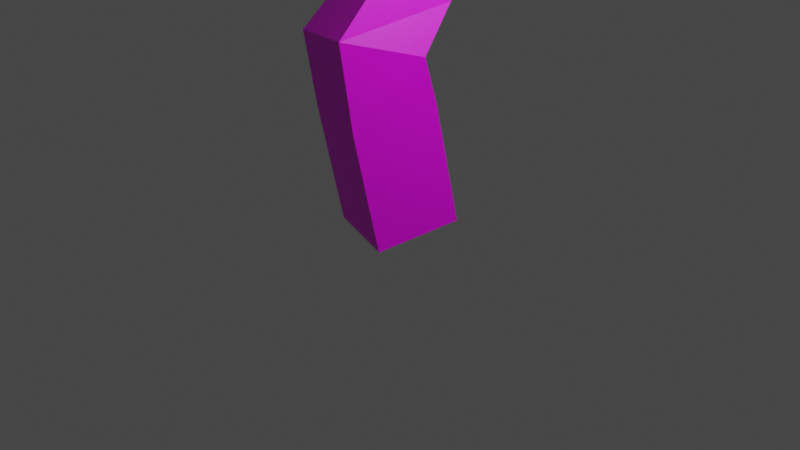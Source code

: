 # Source: Arvore3.blend  (saved by Blender 3.6.13; exported with 4.5.12 LTS)
import bpy
from mathutils import Matrix  # noqa: F401  (used for matrix-valued properties, if any)

bpy.ops.wm.read_factory_settings(use_empty=True)
scene = bpy.context.scene
scene.name = 'Scene'

# ---- collections
col_collection = bpy.data.collections.new('Collection'); scene.collection.children.link(col_collection)

# ---- images (referenced by path relative to the original .blend; pixels are not part of the script)
import os
ASSET_DIR = os.environ.get("B2B_ASSET_DIR", "")  # directory of the original .blend (textures are referenced by path, not embedded)
HERE = os.path.dirname(os.path.abspath(__file__))  # packed textures are extracted next to this script under _unpacked/

def load_image(name, relpath, width, height, colorspace="sRGB"):
    """Load a texture the original file referenced (path relative to the .blend, or extracted next to this script)."""
    p = next((c for c in (os.path.join(HERE, relpath), os.path.join(ASSET_DIR, relpath)) if relpath and os.path.exists(c)), "")
    if p:
        img = bpy.data.images.load(p, check_existing=True)
        img.name = name
    else:  # same state as the original file: an image datablock whose file is absent (Cycles renders it pink)
        img = bpy.data.images.new(name, width, height)
        img.source = "FILE"
        img.filepath = "//" + (relpath or name)
    img.colorspace_settings.name = colorspace
    return img
img_file_png = load_image('file.png', 'Texturas/file.png', 1024, 1024, 'sRGB')

# ---- materials (node trees are filled in below, after node groups)
mat_material = bpy.data.materials.new('Material')
mat_material.alpha_threshold = 0.0
mat_material.use_transparent_shadow = False
mat_material.roughness = 0.5
mat_material.line_color = (0.0, 0.0, 0.0, 1.0)
mat_material_001 = bpy.data.materials.new('Material.001')
mat_material_001.use_transparent_shadow = False

# ---- material node trees
mat_material.use_nodes = True; mat_material.node_tree.nodes.clear()
_N = mat_material.node_tree.nodes; _L = mat_material.node_tree.links
n0 = _N.new('ShaderNodeOutputMaterial'); n0.name = 'Material Output'; n0.location = (300, 300)
n1 = _N.new('ShaderNodeBsdfPrincipled'); n1.name = 'Principled BSDF'; n1.location = (10, 300)
n1.distribution = 'GGX'
n1.subsurface_method = 'RANDOM_WALK_SKIN'
n1.inputs[3].default_value = 1.45
n1.inputs[27].default_value = (0.0, 0.0, 0.0, 1.0)
n1.inputs[28].default_value = 1.0
n2 = _N.new('ShaderNodeTexImage'); n2.name = 'Image Texture'; n2.location = (-280, 280)
n2.image = img_file_png
_L.new(n1.outputs[0], n0.inputs[0])
_L.new(n2.outputs[0], n1.inputs[0])
n0.is_active_output = True
mat_material_001.use_nodes = True; mat_material_001.node_tree.nodes.clear()
_N = mat_material_001.node_tree.nodes; _L = mat_material_001.node_tree.links
n0 = _N.new('ShaderNodeBsdfPrincipled'); n0.name = 'Principled BSDF'; n0.location = (10, 300)
n0.distribution = 'GGX'
n0.subsurface_method = 'RANDOM_WALK_SKIN'
n0.inputs[3].default_value = 1.45
n0.inputs[27].default_value = (0.0, 0.0, 0.0, 1.0)
n0.inputs[28].default_value = 1.0
n1 = _N.new('ShaderNodeOutputMaterial'); n1.name = 'Material Output'; n1.location = (300, 300)
n2 = _N.new('ShaderNodeTexImage'); n2.name = 'Image Texture'; n2.location = (-280, 280)
n2.image = img_file_png
_L.new(n0.outputs[0], n1.inputs[0])
_L.new(n2.outputs[0], n0.inputs[0])
n1.is_active_output = True

# ---- world
world_world = bpy.data.worlds.new('World'); scene.world = world_world
world_world.use_nodes = True; world_world.node_tree.nodes.clear()
_N = world_world.node_tree.nodes; _L = world_world.node_tree.links
n0 = _N.new('ShaderNodeOutputWorld'); n0.name = 'World Output'; n0.location = (300, 300)
n1 = _N.new('ShaderNodeBackground'); n1.name = 'Background'; n1.location = (10, 300)
n1.inputs[0].default_value = (0.05088, 0.05088, 0.05088, 1.0)
_L.new(n1.outputs[0], n0.inputs[0])
n0.is_active_output = True
world_world.color = (0.05088, 0.05088, 0.05088)
world_world.use_sun_shadow = False
world_world.sun_shadow_jitter_overblur = 0.0

# ---- cameras
cam_camera = bpy.data.cameras.new('Camera')
cam_camera.clip_end = 100.0
cam_camera.ortho_scale = 7.314

# ---- lights
light_light = bpy.data.lights.new('Light', 'POINT')
light_light.transmission_factor = 0.0
light_light.energy = 1000.0
light_light.shadow_soft_size = 0.1
light_light.shadow_maximum_resolution = 0.006
light_light.use_absolute_resolution = True

# ---- meshes
me_cube = bpy.data.meshes.new('Cube')
me_cube.from_pydata([(0.2871, -0.5394, -0.08381), (-0.5447, -0.2769, -0.08381), (-0.2871, 0.5394, 0.08381), (0.5447, 0.2769, 0.08381), (0.1631, -0.8767, 2.072), (-0.6634, -0.6212, 1.961), (-0.3865, 0.1691, 1.717), (0.4401, -0.08643, 1.828), (0.04076, -0.399, 4.257), (-0.2622, -0.3378, 4.196), (-0.2641, -0.1204, 4.424), (0.03885, -0.1817, 4.485), (0.01173, 1.727, 4.304), (0.3077, 1.619, 4.302), (0.2291, 1.399, 4.513), (-0.06682, 1.507, 4.515), (1.069, 3.686, 5.936), (1.213, 3.587, 5.936), (1.153, 3.5, 6.075), (1.009, 3.599, 6.075), (0.8358, 1.961, 6.136), (0.6628, 1.939, 6.136), (0.648, 2.057, 6.264), (0.821, 2.079, 6.264), (-1.396, -0.8402, 6.247), (-1.237, -0.8143, 6.247), (-1.218, -0.9347, 6.351), (-1.376, -0.9606, 6.351), (-1.743, -2.812, 6.335), (-1.885, -2.738, 6.335), (-1.842, -2.655, 6.465), (-1.699, -2.73, 6.465), (-1.98, -2.145, 5.608), (-1.98, -2.145, 5.608), (-1.98, -2.145, 5.608), (-1.98, -2.145, 5.608), (-1.559, -1.839, 5.93), (-1.559, -1.839, 5.93), (-1.559, -1.839, 5.93), (-1.559, -1.839, 5.93), (0.2498, -0.6573, 0.5477), (-0.5819, -0.3948, 0.5477), (-0.3243, 0.4214, 0.7153), (0.5075, 0.1589, 0.7153), (0.2126, -0.7753, 1.179), (-0.6191, -0.5127, 1.179), (-0.3615, 0.3035, 1.347), (0.4702, 0.04099, 1.347), (0.1101, -0.134, 2.737), (-0.5663, 0.02748, 2.569), (-0.3334, 0.4967, 2.082), (0.343, 0.3351, 2.25), (0.07484, 0.3041, 3.059), (-0.494, 0.4399, 2.918), (-0.2982, 0.8345, 2.508), (0.2707, 0.6987, 2.649), (0.1134, 0.4371, 3.291), (-0.3368, 0.4371, 3.291), (-0.3368, 0.7616, 3.603), (0.1092, 0.8148, 3.62), (0.0945, 0.2103, 3.554), (-0.3178, 0.2103, 3.554), (-0.3178, 0.5075, 3.84), (0.0945, 0.5075, 3.84), (0.07734, 0.004428, 3.793), (-0.3007, 0.004428, 3.793), (-0.3007, 0.2769, 4.055), (0.07734, 0.2769, 4.055), (0.06122, -0.1888, 4.017), (-0.2846, -0.1888, 4.017), (-0.2846, 0.06041, 4.257), (0.06122, 0.06041, 4.257), (-0.1285, -0.6134, 4.441), (-0.3961, -0.493, 4.326), (-0.4037, -0.285, 4.563), (-0.136, -0.4055, 4.677), (-0.2829, -0.8029, 4.603), (-0.5505, -0.6825, 4.488), (-0.5581, -0.4745, 4.725), (-0.2904, -0.595, 4.839), (-0.4373, -0.9924, 4.764), (-0.7049, -0.872, 4.65), (-0.7124, -0.664, 4.886), (-0.4448, -0.7845, 5.001), (-0.5917, -1.182, 4.926), (-0.8593, -1.061, 4.812), (-0.8668, -0.8535, 5.048), (-0.5992, -0.974, 5.162), (-0.7461, -1.371, 5.088), (-1.014, -1.251, 4.973), (-1.021, -1.043, 5.21), (-0.7536, -1.163, 5.324), (-0.9005, -1.561, 5.249), (-1.168, -1.44, 5.135), (-1.176, -1.232, 5.371), (-0.908, -1.353, 5.486), (-0.1783, 1.382, 3.431), (0.2361, 1.234, 3.431), (-0.3095, 1.017, 3.638), (-0.1068, 1.515, 3.758), (0.2649, 1.381, 3.758), (0.1473, 1.053, 3.944), (-0.2244, 1.187, 3.944), (-0.04185, 1.635, 4.055), (0.2911, 1.515, 4.055), (0.1857, 1.221, 4.222), (-0.1472, 1.341, 4.222), (0.08682, 1.923, 4.439), (0.382, 1.813, 4.435), (0.3242, 1.648, 4.696), (0.02898, 1.758, 4.701), (0.1719, 2.145, 4.598), (0.4671, 2.036, 4.594), (0.4092, 1.87, 4.856), (0.114, 1.98, 4.86), (0.257, 2.368, 4.757), (0.5521, 2.258, 4.753), (0.4943, 2.092, 5.015), (0.1991, 2.202, 5.019), (0.342, 2.59, 4.916), (0.6372, 2.48, 4.912), (0.5794, 2.315, 5.174), (0.2842, 2.425, 5.178), (0.4271, 2.812, 5.076), (0.7223, 2.702, 5.071), (0.6644, 2.537, 5.333), (0.3692, 2.647, 5.338), (0.7025, 3.243, 5.438), (0.9286, 3.087, 5.438), (0.8343, 2.95, 5.657), (0.6082, 3.106, 5.657), (0.8075, 3.37, 5.581), (1.01, 3.23, 5.581), (0.9256, 3.108, 5.777), (0.7231, 3.247, 5.777), (0.9009, 3.482, 5.708), (1.082, 3.357, 5.708), (1.007, 3.248, 5.883), (0.8252, 3.373, 5.883), (0.9875, 3.587, 5.825), (1.149, 3.475, 5.825), (1.082, 3.377, 5.982), (0.9199, 3.489, 5.982), (0.8093, 2.599, 5.469), (0.5314, 2.564, 5.469), (0.5076, 2.754, 5.674), (0.7855, 2.788, 5.674), (0.8155, 2.448, 5.627), (0.5624, 2.416, 5.627), (0.5408, 2.589, 5.813), (0.7939, 2.621, 5.813), (0.8211, 2.314, 5.767), (0.59, 2.285, 5.767), (0.5702, 2.443, 5.937), (0.8013, 2.472, 5.937), (0.8263, 2.19, 5.897), (0.6156, 2.164, 5.897), (0.5976, 2.308, 6.052), (0.8083, 2.334, 6.052), (0.8311, 2.073, 6.019), (0.6397, 2.049, 6.019), (0.6234, 2.18, 6.16), (0.8148, 2.204, 6.16), (-1.376, -1.3, 5.63), (-1.11, -1.256, 5.63), (-1.077, -1.458, 5.805), (-1.343, -1.501, 5.805), (-1.382, -1.166, 5.809), (-1.147, -1.128, 5.809), (-1.118, -1.306, 5.963), (-1.352, -1.345, 5.963), (-1.387, -1.049, 5.966), (-1.179, -1.015, 5.966), (-1.154, -1.173, 6.103), (-1.361, -1.207, 6.103), (-1.391, -0.9415, 6.111), (-1.209, -0.9117, 6.111), (-1.187, -1.05, 6.231), (-1.369, -1.08, 6.231), (-1.244, -1.987, 5.572), (-1.492, -1.858, 5.572), (-1.417, -1.713, 5.799), (-1.169, -1.843, 5.799), (-1.347, -2.157, 5.729), (-1.573, -2.039, 5.729), (-1.504, -1.907, 5.936), (-1.278, -2.025, 5.936), (-1.437, -2.306, 5.867), (-1.644, -2.198, 5.867), (-1.581, -2.077, 6.056), (-1.374, -2.185, 6.056), (-1.52, -2.443, 5.993), (-1.709, -2.344, 5.993), (-1.651, -2.234, 6.167), (-1.462, -2.333, 6.167), (-1.597, -2.572, 6.112), (-1.77, -2.482, 6.112), (-1.718, -2.381, 6.271), (-1.545, -2.471, 6.271), (-1.671, -2.695, 6.226), (-1.829, -2.612, 6.226), (-1.781, -2.521, 6.37), (-1.624, -2.603, 6.37), (-1.769, -1.992, 5.769), (-1.769, -1.992, 5.769), (-1.769, -1.992, 5.769), (-1.769, -1.992, 5.769), (-1.769, -1.992, 5.769), (-1.769, -1.992, 5.769), (-1.769, -1.992, 5.769), (-1.769, -1.992, 5.769)], [], [(57, 53, 52), (60, 61, 57, 56), (55, 52, 48, 51), (55, 56, 52), (56, 57, 52), (54, 55, 51, 50), (53, 54, 50, 49), (52, 53, 49, 48), (51, 48, 4, 7), (50, 51, 7, 6), (96, 97, 54), (97, 55, 54), (49, 50, 6, 5), (48, 49, 5, 4), (7, 4, 44, 47), (59, 98, 58), (143, 129, 146), (6, 7, 47, 46), (179, 92, 95, 182), (123, 126, 130, 127), (5, 6, 46, 45), (4, 5, 45, 44), (47, 44, 40, 43), (46, 47, 43, 42), (45, 46, 42, 41), (44, 45, 41, 40), (43, 40, 0, 3), (42, 43, 3, 2), (41, 42, 2, 1), (40, 41, 1, 0), (210, 207, 203, 206), (209, 210, 206, 205), (179, 180, 93, 92), (180, 163, 94, 93), (208, 209, 205, 204), (207, 208, 204, 203), (39, 38, 37, 36), (35, 34, 33, 32), (31, 30, 29, 28), (125, 124, 143), (27, 26, 25, 24), (23, 22, 21, 20), (19, 18, 17, 16), (97, 59, 56, 55), (96, 54, 53, 98), (0, 1, 2, 3), (124, 123, 127, 128), (58, 98, 53, 57), (124, 128, 129, 143), (180, 181, 166, 163), (181, 182, 165, 166), (130, 145, 146, 129), (182, 95, 164, 165), (126, 144, 145, 130), (94, 163, 164, 95), (125, 143, 144, 126), (61, 62, 58, 57), (62, 63, 59, 58), (63, 60, 56, 59), (64, 65, 61, 60), (65, 66, 62, 61), (66, 67, 63, 62), (67, 64, 60, 63), (68, 69, 65, 64), (69, 70, 66, 65), (70, 71, 67, 66), (71, 68, 64, 67), (8, 9, 69, 68), (9, 10, 70, 69), (10, 11, 71, 70), (11, 8, 68, 71), (72, 73, 9, 8), (73, 74, 10, 9), (74, 75, 11, 10), (75, 72, 8, 11), (76, 77, 73, 72), (77, 78, 74, 73), (78, 79, 75, 74), (79, 76, 72, 75), (80, 81, 77, 76), (81, 82, 78, 77), (82, 83, 79, 78), (83, 80, 76, 79), (84, 85, 81, 80), (85, 86, 82, 81), (86, 87, 83, 82), (87, 84, 80, 83), (88, 89, 85, 84), (89, 90, 86, 85), (90, 91, 87, 86), (91, 88, 84, 87), (92, 93, 89, 88), (93, 94, 90, 89), (94, 95, 91, 90), (95, 92, 88, 91), (99, 100, 97, 96), (100, 101, 59, 97), (101, 102, 98, 59), (102, 99, 96, 98), (103, 104, 100, 99), (104, 105, 101, 100), (105, 106, 102, 101), (106, 103, 99, 102), (12, 13, 104, 103), (13, 14, 105, 104), (14, 15, 106, 105), (15, 12, 103, 106), (107, 108, 13, 12), (108, 109, 14, 13), (109, 110, 15, 14), (110, 107, 12, 15), (111, 112, 108, 107), (112, 113, 109, 108), (113, 114, 110, 109), (114, 111, 107, 110), (115, 116, 112, 111), (116, 117, 113, 112), (117, 118, 114, 113), (118, 115, 111, 114), (119, 120, 116, 115), (120, 121, 117, 116), (121, 122, 118, 117), (122, 119, 115, 118), (123, 124, 120, 119), (124, 125, 121, 120), (125, 126, 122, 121), (126, 123, 119, 122), (131, 132, 128, 127), (132, 133, 129, 128), (133, 134, 130, 129), (134, 131, 127, 130), (135, 136, 132, 131), (136, 137, 133, 132), (137, 138, 134, 133), (138, 135, 131, 134), (139, 140, 136, 135), (140, 141, 137, 136), (141, 142, 138, 137), (142, 139, 135, 138), (16, 17, 140, 139), (17, 18, 141, 140), (18, 19, 142, 141), (19, 16, 139, 142), (147, 148, 144, 143), (148, 149, 145, 144), (149, 150, 146, 145), (150, 147, 143, 146), (151, 152, 148, 147), (152, 153, 149, 148), (153, 154, 150, 149), (154, 151, 147, 150), (155, 156, 152, 151), (156, 157, 153, 152), (157, 158, 154, 153), (158, 155, 151, 154), (159, 160, 156, 155), (160, 161, 157, 156), (161, 162, 158, 157), (162, 159, 155, 158), (20, 21, 160, 159), (21, 22, 161, 160), (22, 23, 162, 161), (23, 20, 159, 162), (167, 168, 164, 163), (168, 169, 165, 164), (169, 170, 166, 165), (170, 167, 163, 166), (171, 172, 168, 167), (172, 173, 169, 168), (173, 174, 170, 169), (174, 171, 167, 170), (175, 176, 172, 171), (176, 177, 173, 172), (177, 178, 174, 173), (178, 175, 171, 174), (24, 25, 176, 175), (25, 26, 177, 176), (26, 27, 178, 177), (27, 24, 175, 178), (183, 184, 180, 179), (184, 185, 181, 180), (185, 186, 182, 181), (186, 183, 179, 182), (187, 188, 184, 183), (188, 189, 185, 184), (189, 190, 186, 185), (190, 187, 183, 186), (191, 192, 188, 187), (192, 193, 189, 188), (193, 194, 190, 189), (194, 191, 187, 190), (195, 196, 192, 191), (196, 197, 193, 192), (197, 198, 194, 193), (198, 195, 191, 194), (199, 200, 196, 195), (200, 201, 197, 196), (201, 202, 198, 197), (202, 199, 195, 198), (28, 29, 200, 199), (29, 30, 201, 200), (30, 31, 202, 201), (31, 28, 199, 202), (203, 204, 37, 36), (204, 205, 38, 37), (205, 206, 39, 38), (206, 203, 36, 39), (32, 33, 208, 207), (33, 34, 209, 208), (34, 35, 210, 209), (35, 32, 207, 210)])
_uv = me_cube.uv_layers.new(name='UVMap')
_uv.uv.foreach_set('vector', [0.941, 0.4409, 0.9412, 0.4378, 0.9393, 0.438, 0.9384, 0.4426, 0.9388, 0.4434, 0.941, 0.4409, 0.9405, 0.4401, 0.9429, 0.4337, 0.9393, 0.438, 0.9352, 0.435, 0.9394, 0.4299, 0.9429, 0.4337, 0.9405, 0.4401, 0.9393, 0.438, 0.9405, 0.4401, 0.941, 0.4409, 0.9393, 0.438, 0.9447, 0.4336, 0.9429, 0.4337, 0.9394, 0.4299, 0.9416, 0.4299, 0.9412, 0.4378, 0.9447, 0.4336, 0.9416, 0.4299, 0.9375, 0.4348, 0.9393, 0.438, 0.9412, 0.4378, 0.9375, 0.4348, 0.9352, 0.435, 0.9394, 0.4299, 0.9352, 0.435, 0.9283, 0.4288, 0.9354, 0.4258, 0.9416, 0.4299, 0.9394, 0.4299, 0.9354, 0.4258, 0.9387, 0.4268, 0.9498, 0.4419, 0.9481, 0.4411, 0.9447, 0.4336, 0.9481, 0.4411, 0.9429, 0.4337, 0.9447, 0.4336, 0.9375, 0.4348, 0.9416, 0.4299, 0.9387, 0.4268, 0.9318, 0.4297, 0.9352, 0.435, 0.9375, 0.4348, 0.9318, 0.4297, 0.9283, 0.4288, 0.9354, 0.4258, 0.9283, 0.4288, 0.9294, 0.4206, 0.9366, 0.4213, 0.9441, 0.4432, 0.9464, 0.4441, 0.944, 0.4438, 0.9616, 0.4604, 0.9653, 0.4623, 0.9636, 0.4625, 0.9387, 0.4268, 0.9354, 0.4258, 0.9366, 0.4213, 0.9399, 0.4234, 0.9193, 0.4637, 0.9227, 0.4603, 0.9246, 0.4626, 0.9204, 0.4658, 0.9638, 0.4568, 0.9622, 0.4596, 0.9669, 0.4625, 0.9682, 0.4602, 0.9318, 0.4297, 0.9387, 0.4268, 0.9399, 0.4234, 0.9328, 0.4227, 0.9283, 0.4288, 0.9318, 0.4297, 0.9328, 0.4227, 0.9294, 0.4206, 0.9366, 0.4213, 0.9294, 0.4206, 0.9306, 0.4149, 0.9378, 0.4155, 0.9399, 0.4234, 0.9366, 0.4213, 0.9378, 0.4155, 0.941, 0.4177, 0.9328, 0.4227, 0.9399, 0.4234, 0.941, 0.4177, 0.934, 0.4171, 0.9294, 0.4206, 0.9328, 0.4227, 0.934, 0.4171, 0.9306, 0.4149, 0.9378, 0.4155, 0.9306, 0.4149, 0.9317, 0.4093, 0.9389, 0.4098, 0.941, 0.4177, 0.9378, 0.4155, 0.9389, 0.4098, 0.9421, 0.4122, 0.934, 0.4171, 0.941, 0.4177, 0.9421, 0.4122, 0.9351, 0.4116, 0.9306, 0.4149, 0.934, 0.4171, 0.9351, 0.4116, 0.9317, 0.4093, 0.9201, 0.4661, 0.9201, 0.4661, 0.9201, 0.4661, 0.9201, 0.4661, 0.9201, 0.4661, 0.9201, 0.4661, 0.9201, 0.4661, 0.9201, 0.4661, 0.9193, 0.4637, 0.9209, 0.464, 0.9243, 0.4595, 0.9227, 0.4603, 0.9209, 0.464, 0.9258, 0.4644, 0.9261, 0.4618, 0.9243, 0.4595, 0.9201, 0.4661, 0.9201, 0.4661, 0.9201, 0.4661, 0.9201, 0.4661, 0.9201, 0.4661, 0.9201, 0.4661, 0.9201, 0.4661, 0.9201, 0.4661, 0.921, 0.4674, 0.921, 0.4674, 0.921, 0.4674, 0.921, 0.4674, 0.9191, 0.4648, 0.9191, 0.4648, 0.9191, 0.4648, 0.9191, 0.4648, 0.913, 0.4726, 0.914, 0.4727, 0.9134, 0.4715, 0.9124, 0.4714, 0.961, 0.4591, 0.9626, 0.4564, 0.9616, 0.4604, 0.9287, 0.4713, 0.9287, 0.4712, 0.9299, 0.4702, 0.9299, 0.4703, 0.9564, 0.4687, 0.9562, 0.4688, 0.955, 0.4675, 0.9551, 0.4673, 0.9722, 0.4665, 0.9712, 0.4663, 0.9721, 0.4648, 0.9731, 0.465, 0.9481, 0.4411, 0.9441, 0.4432, 0.9405, 0.4401, 0.9429, 0.4337, 0.9498, 0.4419, 0.9447, 0.4336, 0.9412, 0.4378, 0.9464, 0.4441, 0.9317, 0.4093, 0.9351, 0.4116, 0.9421, 0.4122, 0.9389, 0.4098, 0.9626, 0.4564, 0.9638, 0.4568, 0.9682, 0.4602, 0.9666, 0.4599, 0.944, 0.4438, 0.9464, 0.4441, 0.9412, 0.4378, 0.941, 0.4409, 0.9626, 0.4564, 0.9666, 0.4599, 0.9653, 0.4623, 0.9616, 0.4604, 0.9209, 0.464, 0.922, 0.4661, 0.9238, 0.4661, 0.9258, 0.4644, 0.922, 0.4661, 0.9204, 0.4658, 0.9238, 0.4658, 0.9238, 0.4661, 0.9669, 0.4625, 0.9633, 0.4628, 0.9636, 0.4625, 0.9653, 0.4623, 0.9204, 0.4658, 0.9246, 0.4626, 0.9258, 0.4642, 0.9238, 0.4658, 0.9622, 0.4596, 0.9613, 0.4607, 0.9633, 0.4628, 0.9669, 0.4625, 0.9261, 0.4618, 0.9258, 0.4644, 0.9258, 0.4642, 0.9246, 0.4626, 0.961, 0.4591, 0.9616, 0.4604, 0.9613, 0.4607, 0.9622, 0.4596, 0.9388, 0.4434, 0.9416, 0.446, 0.944, 0.4438, 0.941, 0.4409, 0.9416, 0.446, 0.9412, 0.4453, 0.9441, 0.4432, 0.944, 0.4438, 0.9412, 0.4453, 0.9384, 0.4426, 0.9405, 0.4401, 0.9441, 0.4432, 0.9364, 0.4449, 0.9368, 0.4456, 0.9388, 0.4434, 0.9384, 0.4426, 0.9368, 0.4456, 0.9394, 0.4481, 0.9416, 0.446, 0.9388, 0.4434, 0.9394, 0.4481, 0.939, 0.4474, 0.9412, 0.4453, 0.9416, 0.446, 0.939, 0.4474, 0.9364, 0.4449, 0.9384, 0.4426, 0.9412, 0.4453, 0.9345, 0.4471, 0.9349, 0.4477, 0.9368, 0.4456, 0.9364, 0.4449, 0.9349, 0.4477, 0.9373, 0.45, 0.9394, 0.4481, 0.9368, 0.4456, 0.9373, 0.45, 0.9369, 0.4494, 0.939, 0.4474, 0.9394, 0.4481, 0.9369, 0.4494, 0.9345, 0.4471, 0.9364, 0.4449, 0.939, 0.4474, 0.9325, 0.4495, 0.9335, 0.4494, 0.9349, 0.4477, 0.9345, 0.4471, 0.9335, 0.4494, 0.9355, 0.4515, 0.9373, 0.45, 0.9349, 0.4477, 0.9355, 0.4515, 0.9346, 0.4517, 0.9369, 0.4494, 0.9373, 0.45, 0.9346, 0.4517, 0.9325, 0.4495, 0.9345, 0.4471, 0.9369, 0.4494, 0.9307, 0.4515, 0.9322, 0.4508, 0.9335, 0.4494, 0.9325, 0.4495, 0.9322, 0.4508, 0.9341, 0.4531, 0.9355, 0.4515, 0.9335, 0.4494, 0.9341, 0.4531, 0.9326, 0.4538, 0.9346, 0.4517, 0.9355, 0.4515, 0.9326, 0.4538, 0.9307, 0.4515, 0.9325, 0.4495, 0.9346, 0.4517, 0.929, 0.4533, 0.9306, 0.4526, 0.9322, 0.4508, 0.9307, 0.4515, 0.9306, 0.4526, 0.9325, 0.4549, 0.9341, 0.4531, 0.9322, 0.4508, 0.9325, 0.4549, 0.931, 0.4556, 0.9326, 0.4538, 0.9341, 0.4531, 0.931, 0.4556, 0.929, 0.4533, 0.9307, 0.4515, 0.9326, 0.4538, 0.9274, 0.4551, 0.929, 0.4544, 0.9306, 0.4526, 0.929, 0.4533, 0.929, 0.4544, 0.9309, 0.4566, 0.9325, 0.4549, 0.9306, 0.4526, 0.9309, 0.4566, 0.9293, 0.4574, 0.931, 0.4556, 0.9325, 0.4549, 0.9293, 0.4574, 0.9274, 0.4551, 0.929, 0.4533, 0.931, 0.4556, 0.9259, 0.4568, 0.9274, 0.4561, 0.929, 0.4544, 0.9274, 0.4551, 0.9274, 0.4561, 0.9293, 0.4583, 0.9309, 0.4566, 0.929, 0.4544, 0.9293, 0.4583, 0.9277, 0.4591, 0.9293, 0.4574, 0.9309, 0.4566, 0.9277, 0.4591, 0.9259, 0.4568, 0.9274, 0.4551, 0.9293, 0.4574, 0.9243, 0.4586, 0.9258, 0.4578, 0.9274, 0.4561, 0.9259, 0.4568, 0.9258, 0.4578, 0.9277, 0.4601, 0.9293, 0.4583, 0.9274, 0.4561, 0.9277, 0.4601, 0.9262, 0.4608, 0.9277, 0.4591, 0.9293, 0.4583, 0.9262, 0.4608, 0.9243, 0.4586, 0.9259, 0.4568, 0.9277, 0.4591, 0.9227, 0.4603, 0.9243, 0.4595, 0.9258, 0.4578, 0.9243, 0.4586, 0.9243, 0.4595, 0.9261, 0.4618, 0.9277, 0.4601, 0.9258, 0.4578, 0.9261, 0.4618, 0.9246, 0.4626, 0.9262, 0.4608, 0.9277, 0.4601, 0.9246, 0.4626, 0.9227, 0.4603, 0.9243, 0.4586, 0.9262, 0.4608, 0.951, 0.4448, 0.9495, 0.4442, 0.9481, 0.4411, 0.9498, 0.4419, 0.9495, 0.4442, 0.9464, 0.4462, 0.9441, 0.4432, 0.9481, 0.4411, 0.9464, 0.4462, 0.9479, 0.4468, 0.9464, 0.4441, 0.9441, 0.4432, 0.9479, 0.4468, 0.951, 0.4448, 0.9498, 0.4419, 0.9464, 0.4441, 0.9521, 0.4475, 0.9508, 0.447, 0.9495, 0.4442, 0.951, 0.4448, 0.9508, 0.447, 0.948, 0.4488, 0.9464, 0.4462, 0.9495, 0.4442, 0.948, 0.4488, 0.9494, 0.4493, 0.9479, 0.4468, 0.9464, 0.4462, 0.9494, 0.4493, 0.9521, 0.4475, 0.951, 0.4448, 0.9479, 0.4468, 0.953, 0.4498, 0.9518, 0.4493, 0.9508, 0.447, 0.9521, 0.4475, 0.9518, 0.4493, 0.9497, 0.4516, 0.948, 0.4488, 0.9508, 0.447, 0.9497, 0.4516, 0.9509, 0.452, 0.9494, 0.4493, 0.948, 0.4488, 0.9509, 0.452, 0.953, 0.4498, 0.9521, 0.4475, 0.9494, 0.4493, 0.9549, 0.451, 0.9537, 0.4505, 0.9518, 0.4493, 0.953, 0.4498, 0.9537, 0.4505, 0.9521, 0.4532, 0.9497, 0.4516, 0.9518, 0.4493, 0.9521, 0.4532, 0.9533, 0.4537, 0.9509, 0.452, 0.9497, 0.4516, 0.9533, 0.4537, 0.9549, 0.451, 0.953, 0.4498, 0.9509, 0.452, 0.9571, 0.4525, 0.9559, 0.452, 0.9537, 0.4505, 0.9549, 0.451, 0.9559, 0.452, 0.9543, 0.4547, 0.9521, 0.4532, 0.9537, 0.4505, 0.9543, 0.4547, 0.9555, 0.4551, 0.9533, 0.4537, 0.9521, 0.4532, 0.9555, 0.4551, 0.9571, 0.4525, 0.9549, 0.451, 0.9533, 0.4537, 0.9593, 0.4539, 0.9581, 0.4534, 0.9559, 0.452, 0.9571, 0.4525, 0.9581, 0.4534, 0.9565, 0.4561, 0.9543, 0.4547, 0.9559, 0.452, 0.9565, 0.4561, 0.9577, 0.4566, 0.9555, 0.4551, 0.9543, 0.4547, 0.9577, 0.4566, 0.9593, 0.4539, 0.9571, 0.4525, 0.9555, 0.4551, 0.9615, 0.4554, 0.9603, 0.4549, 0.9581, 0.4534, 0.9593, 0.4539, 0.9603, 0.4549, 0.9587, 0.4576, 0.9565, 0.4561, 0.9581, 0.4534, 0.9587, 0.4576, 0.9599, 0.4581, 0.9577, 0.4566, 0.9565, 0.4561, 0.9599, 0.4581, 0.9615, 0.4554, 0.9593, 0.4539, 0.9577, 0.4566, 0.9638, 0.4568, 0.9626, 0.4564, 0.9603, 0.4549, 0.9615, 0.4554, 0.9626, 0.4564, 0.961, 0.4591, 0.9587, 0.4576, 0.9603, 0.4549, 0.961, 0.4591, 0.9622, 0.4596, 0.9599, 0.4581, 0.9587, 0.4576, 0.9622, 0.4596, 0.9638, 0.4568, 0.9615, 0.4554, 0.9599, 0.4581, 0.9696, 0.4615, 0.9682, 0.4613, 0.9666, 0.4599, 0.9682, 0.4602, 0.9682, 0.4613, 0.9669, 0.4634, 0.9653, 0.4623, 0.9666, 0.4599, 0.9669, 0.4634, 0.9684, 0.4637, 0.9669, 0.4625, 0.9653, 0.4623, 0.9684, 0.4637, 0.9696, 0.4615, 0.9682, 0.4602, 0.9669, 0.4625, 0.9708, 0.4627, 0.9696, 0.4625, 0.9682, 0.4613, 0.9696, 0.4615, 0.9696, 0.4625, 0.9684, 0.4645, 0.9669, 0.4634, 0.9682, 0.4613, 0.9684, 0.4645, 0.9697, 0.4647, 0.9684, 0.4637, 0.9669, 0.4634, 0.9697, 0.4647, 0.9708, 0.4627, 0.9696, 0.4615, 0.9684, 0.4637, 0.972, 0.4639, 0.9708, 0.4637, 0.9696, 0.4625, 0.9708, 0.4627, 0.9708, 0.4637, 0.9699, 0.4654, 0.9684, 0.4645, 0.9696, 0.4625, 0.9699, 0.4654, 0.971, 0.4656, 0.9697, 0.4647, 0.9684, 0.4645, 0.971, 0.4656, 0.972, 0.4639, 0.9708, 0.4627, 0.9697, 0.4647, 0.9731, 0.465, 0.9721, 0.4648, 0.9708, 0.4637, 0.972, 0.4639, 0.9721, 0.4648, 0.9712, 0.4663, 0.9699, 0.4654, 0.9708, 0.4637, 0.9712, 0.4663, 0.9722, 0.4665, 0.971, 0.4656, 0.9699, 0.4654, 0.9722, 0.4665, 0.9731, 0.465, 0.972, 0.4639, 0.971, 0.4656, 0.9601, 0.462, 0.9598, 0.4623, 0.9613, 0.4607, 0.9616, 0.4604, 0.9598, 0.4623, 0.9616, 0.4642, 0.9633, 0.4628, 0.9613, 0.4607, 0.9616, 0.4642, 0.9619, 0.464, 0.9636, 0.4625, 0.9633, 0.4628, 0.9619, 0.464, 0.9601, 0.462, 0.9616, 0.4604, 0.9636, 0.4625, 0.9587, 0.4634, 0.9585, 0.4637, 0.9598, 0.4623, 0.9601, 0.462, 0.9585, 0.4637, 0.9602, 0.4655, 0.9616, 0.4642, 0.9598, 0.4623, 0.9602, 0.4655, 0.9604, 0.4652, 0.9619, 0.464, 0.9616, 0.4642, 0.9604, 0.4652, 0.9587, 0.4634, 0.9601, 0.462, 0.9619, 0.464, 0.9575, 0.4648, 0.9573, 0.465, 0.9585, 0.4637, 0.9587, 0.4634, 0.9573, 0.465, 0.9588, 0.4667, 0.9602, 0.4655, 0.9585, 0.4637, 0.9588, 0.4667, 0.959, 0.4664, 0.9604, 0.4652, 0.9602, 0.4655, 0.959, 0.4664, 0.9575, 0.4648, 0.9587, 0.4634, 0.9604, 0.4652, 0.9563, 0.4661, 0.9561, 0.4663, 0.9573, 0.465, 0.9575, 0.4648, 0.9561, 0.4663, 0.9575, 0.4678, 0.9588, 0.4667, 0.9573, 0.465, 0.9575, 0.4678, 0.9577, 0.4676, 0.959, 0.4664, 0.9588, 0.4667, 0.9577, 0.4676, 0.9563, 0.4661, 0.9575, 0.4648, 0.959, 0.4664, 0.9551, 0.4673, 0.955, 0.4675, 0.9561, 0.4663, 0.9563, 0.4661, 0.955, 0.4675, 0.9562, 0.4688, 0.9575, 0.4678, 0.9561, 0.4663, 0.9562, 0.4688, 0.9564, 0.4687, 0.9577, 0.4676, 0.9575, 0.4678, 0.9564, 0.4687, 0.9551, 0.4673, 0.9563, 0.4661, 0.9577, 0.4676, 0.9269, 0.4661, 0.9269, 0.4659, 0.9258, 0.4642, 0.9258, 0.4644, 0.9269, 0.4659, 0.9252, 0.4674, 0.9238, 0.4658, 0.9258, 0.4642, 0.9252, 0.4674, 0.9252, 0.4676, 0.9238, 0.4661, 0.9238, 0.4658, 0.9252, 0.4676, 0.9269, 0.4661, 0.9258, 0.4644, 0.9238, 0.4661, 0.928, 0.4676, 0.928, 0.4674, 0.9269, 0.4659, 0.9269, 0.4661, 0.928, 0.4674, 0.9265, 0.4687, 0.9252, 0.4674, 0.9269, 0.4659, 0.9265, 0.4687, 0.9265, 0.4689, 0.9252, 0.4676, 0.9252, 0.4674, 0.9265, 0.4689, 0.928, 0.4676, 0.9269, 0.4661, 0.9252, 0.4676, 0.9289, 0.469, 0.929, 0.4689, 0.928, 0.4674, 0.928, 0.4676, 0.929, 0.4689, 0.9276, 0.47, 0.9265, 0.4687, 0.928, 0.4674, 0.9276, 0.47, 0.9276, 0.4701, 0.9265, 0.4689, 0.9265, 0.4687, 0.9276, 0.4701, 0.9289, 0.469, 0.928, 0.4676, 0.9265, 0.4689, 0.9299, 0.4703, 0.9299, 0.4702, 0.929, 0.4689, 0.9289, 0.469, 0.9299, 0.4702, 0.9287, 0.4712, 0.9276, 0.47, 0.929, 0.4689, 0.9287, 0.4712, 0.9287, 0.4713, 0.9276, 0.4701, 0.9276, 0.47, 0.9287, 0.4713, 0.9299, 0.4703, 0.9289, 0.469, 0.9276, 0.4701, 0.9179, 0.4653, 0.9193, 0.4655, 0.9209, 0.464, 0.9193, 0.4637, 0.9193, 0.4655, 0.9203, 0.4674, 0.922, 0.4661, 0.9209, 0.464, 0.9203, 0.4674, 0.9189, 0.4672, 0.9204, 0.4658, 0.922, 0.4661, 0.9189, 0.4672, 0.9179, 0.4653, 0.9193, 0.4637, 0.9204, 0.4658, 0.9166, 0.4667, 0.918, 0.4669, 0.9193, 0.4655, 0.9179, 0.4653, 0.918, 0.4669, 0.9189, 0.4686, 0.9203, 0.4674, 0.9193, 0.4655, 0.9189, 0.4686, 0.9175, 0.4684, 0.9189, 0.4672, 0.9203, 0.4674, 0.9175, 0.4684, 0.9166, 0.4667, 0.9179, 0.4653, 0.9189, 0.4672, 0.9155, 0.468, 0.9167, 0.4681, 0.918, 0.4669, 0.9166, 0.4667, 0.9167, 0.4681, 0.9175, 0.4697, 0.9189, 0.4686, 0.918, 0.4669, 0.9175, 0.4697, 0.9163, 0.4696, 0.9175, 0.4684, 0.9189, 0.4686, 0.9163, 0.4696, 0.9155, 0.468, 0.9166, 0.4667, 0.9175, 0.4684, 0.9144, 0.4692, 0.9155, 0.4693, 0.9167, 0.4681, 0.9155, 0.468, 0.9155, 0.4693, 0.9163, 0.4708, 0.9175, 0.4697, 0.9167, 0.4681, 0.9163, 0.4708, 0.9152, 0.4706, 0.9163, 0.4696, 0.9175, 0.4697, 0.9152, 0.4706, 0.9144, 0.4692, 0.9155, 0.468, 0.9163, 0.4696, 0.9134, 0.4703, 0.9144, 0.4704, 0.9155, 0.4693, 0.9144, 0.4692, 0.9144, 0.4704, 0.9151, 0.4717, 0.9163, 0.4708, 0.9155, 0.4693, 0.9151, 0.4717, 0.9141, 0.4716, 0.9152, 0.4706, 0.9163, 0.4708, 0.9141, 0.4716, 0.9134, 0.4703, 0.9144, 0.4692, 0.9152, 0.4706, 0.9124, 0.4714, 0.9134, 0.4715, 0.9144, 0.4704, 0.9134, 0.4703, 0.9134, 0.4715, 0.914, 0.4727, 0.9151, 0.4717, 0.9144, 0.4704, 0.914, 0.4727, 0.913, 0.4726, 0.9141, 0.4716, 0.9151, 0.4717, 0.913, 0.4726, 0.9124, 0.4714, 0.9134, 0.4703, 0.9141, 0.4716, 0.9201, 0.4661, 0.9201, 0.4661, 0.921, 0.4674, 0.921, 0.4674, 0.9201, 0.4661, 0.9201, 0.4661, 0.921, 0.4674, 0.921, 0.4674, 0.9201, 0.4661, 0.9201, 0.4661, 0.921, 0.4674, 0.921, 0.4674, 0.9201, 0.4661, 0.9201, 0.4661, 0.921, 0.4674, 0.921, 0.4674, 0.9191, 0.4648, 0.9191, 0.4648, 0.9201, 0.4661, 0.9201, 0.4661, 0.9191, 0.4648, 0.9191, 0.4648, 0.9201, 0.4661, 0.9201, 0.4661, 0.9191, 0.4648, 0.9191, 0.4648, 0.9201, 0.4661, 0.9201, 0.4661, 0.9191, 0.4648, 0.9191, 0.4648, 0.9201, 0.4661, 0.9201, 0.4661])
me_cube.materials.append(mat_material)
me_cube.use_mirror_vertex_groups = False
me_cube.update()
me_icosphere = bpy.data.meshes.new('Icosphere')
me_icosphere.from_pydata([(0.1057, -0.2157, -0.8694), (0.8221, -0.7362, -0.3222), (-0.1679, -1.058, -0.3222), (-0.7798, -0.2157, -0.3222), (-0.1679, 0.6264, -0.3222), (0.8221, 0.3047, -0.3222), (0.3793, -1.058, 0.5633), (-0.6107, -0.7362, 0.5633), (-0.6107, 0.3047, 0.5633), (0.3793, 0.6264, 0.5633), (0.9912, -0.2157, 0.5633), (0.1057, -0.2157, 1.111), (-0.05513, -0.7107, -0.7216), (0.5268, -0.5217, -0.7216), (0.3659, -1.017, -0.3999), (0.9478, -0.2157, -0.3999), (0.5268, 0.09017, -0.7216), (-0.4148, -0.2157, -0.7216), (-0.5756, -0.7107, -0.3999), (-0.05513, 0.2792, -0.7216), (-0.5756, 0.2792, -0.3999), (0.3659, 0.5852, -0.3999), (1.047, -0.5217, 0.1206), (1.047, 0.09018, 0.1206), (0.1057, -1.206, 0.1206), (0.6876, -1.017, 0.1206), (-0.8358, -0.5217, 0.1206), (-0.4762, -1.017, 0.1206), (-0.4762, 0.5852, 0.1206), (-0.8358, 0.09018, 0.1206), (0.6876, 0.5852, 0.1206), (0.1057, 0.7743, 0.1206), (0.787, -0.7107, 0.6411), (-0.1545, -1.017, 0.6411), (-0.7364, -0.2157, 0.6411), (-0.1545, 0.5852, 0.6411), (0.787, 0.2792, 0.6411), (0.2665, -0.7107, 0.9627), (0.6262, -0.2157, 0.9627), (-0.3154, -0.5217, 0.9627), (-0.3154, 0.09017, 0.9627), (0.2665, 0.2792, 0.9627)], [], [(0, 13, 12), (1, 13, 15), (0, 12, 17), (0, 17, 19), (0, 19, 16), (1, 15, 22), (2, 14, 24), (3, 18, 26), (4, 20, 28), (5, 21, 30), (1, 22, 25), (2, 24, 27), (3, 26, 29), (4, 28, 31), (5, 30, 23), (6, 32, 37), (7, 33, 39), (8, 34, 40), (9, 35, 41), (10, 36, 38), (38, 41, 11), (38, 36, 41), (36, 9, 41), (41, 40, 11), (41, 35, 40), (35, 8, 40), (40, 39, 11), (40, 34, 39), (34, 7, 39), (39, 37, 11), (39, 33, 37), (33, 6, 37), (37, 38, 11), (37, 32, 38), (32, 10, 38), (23, 36, 10), (23, 30, 36), (30, 9, 36), (31, 35, 9), (31, 28, 35), (28, 8, 35), (29, 34, 8), (29, 26, 34), (26, 7, 34), (27, 33, 7), (27, 24, 33), (24, 6, 33), (25, 32, 6), (25, 22, 32), (22, 10, 32), (30, 31, 9), (30, 21, 31), (21, 4, 31), (28, 29, 8), (28, 20, 29), (20, 3, 29), (26, 27, 7), (26, 18, 27), (18, 2, 27), (24, 25, 6), (24, 14, 25), (14, 1, 25), (22, 23, 10), (22, 15, 23), (15, 5, 23), (16, 21, 5), (16, 19, 21), (19, 4, 21), (19, 20, 4), (19, 17, 20), (17, 3, 20), (17, 18, 3), (17, 12, 18), (12, 2, 18), (15, 16, 5), (15, 13, 16), (13, 0, 16), (12, 14, 2), (12, 13, 14), (13, 1, 14)])
_uv = me_icosphere.uv_layers.new(name='UVMap')
_uv.uv.foreach_set('vector', [0.9117, 0.8043, 0.9048, 0.8062, 0.9094, 0.8068, 0.8999, 0.8115, 0.9048, 0.8062, 0.9027, 0.81, 0.9117, 0.8043, 0.9094, 0.8068, 0.917, 0.8067, 0.9117, 0.8043, 0.917, 0.8067, 0.9174, 0.8061, 0.9117, 0.8043, 0.9174, 0.8061, 0.9098, 0.8057, 0.8999, 0.8115, 0.9027, 0.81, 0.899, 0.8173, 0.9077, 0.8124, 0.9025, 0.8109, 0.9036, 0.8181, 0.9206, 0.8123, 0.9145, 0.8114, 0.9185, 0.8184, 0.9214, 0.8114, 0.9226, 0.8109, 0.9241, 0.8178, 0.9083, 0.8109, 0.9155, 0.81, 0.9119, 0.8171, 0.8999, 0.8115, 0.899, 0.8173, 0.899, 0.8177, 0.9077, 0.8124, 0.9036, 0.8181, 0.911, 0.8184, 0.9206, 0.8123, 0.9185, 0.8184, 0.9236, 0.8182, 0.9214, 0.8114, 0.9241, 0.8178, 0.9197, 0.8173, 0.9083, 0.8109, 0.9119, 0.8171, 0.9039, 0.8171, 0.9017, 0.8239, 0.9001, 0.8247, 0.9055, 0.8294, 0.9145, 0.8243, 0.9076, 0.8252, 0.9131, 0.8295, 0.9231, 0.824, 0.92, 0.8253, 0.9181, 0.8295, 0.9155, 0.8235, 0.9207, 0.8249, 0.9136, 0.8293, 0.9018, 0.8234, 0.9081, 0.8245, 0.9057, 0.8292, 0.9057, 0.8292, 0.9136, 0.8293, 0.9112, 0.8314, 0.9057, 0.8292, 0.9081, 0.8245, 0.9136, 0.8293, 0.9081, 0.8245, 0.9155, 0.8235, 0.9136, 0.8293, 0.9136, 0.8293, 0.9181, 0.8295, 0.9112, 0.8314, 0.9136, 0.8293, 0.9207, 0.8249, 0.9181, 0.8295, 0.9207, 0.8249, 0.9231, 0.824, 0.9181, 0.8295, 0.9181, 0.8295, 0.9131, 0.8295, 0.9112, 0.8314, 0.9181, 0.8295, 0.92, 0.8253, 0.9131, 0.8295, 0.92, 0.8253, 0.9145, 0.8243, 0.9131, 0.8295, 0.9131, 0.8295, 0.9055, 0.8294, 0.9112, 0.8314, 0.9131, 0.8295, 0.9076, 0.8252, 0.9055, 0.8294, 0.9076, 0.8252, 0.9017, 0.8239, 0.9055, 0.8294, 0.9055, 0.8294, 0.9057, 0.8292, 0.9112, 0.8314, 0.9055, 0.8294, 0.9001, 0.8247, 0.9057, 0.8292, 0.9001, 0.8247, 0.9018, 0.8234, 0.9057, 0.8292, 0.9039, 0.8171, 0.9081, 0.8245, 0.9018, 0.8234, 0.9039, 0.8171, 0.9119, 0.8171, 0.9081, 0.8245, 0.9119, 0.8171, 0.9155, 0.8235, 0.9081, 0.8245, 0.9197, 0.8173, 0.9207, 0.8249, 0.9155, 0.8235, 0.9197, 0.8173, 0.9241, 0.8178, 0.9207, 0.8249, 0.9241, 0.8178, 0.9231, 0.824, 0.9207, 0.8249, 0.9236, 0.8182, 0.92, 0.8253, 0.9231, 0.824, 0.9236, 0.8182, 0.9185, 0.8184, 0.92, 0.8253, 0.9185, 0.8184, 0.9145, 0.8243, 0.92, 0.8253, 0.911, 0.8184, 0.9076, 0.8252, 0.9145, 0.8243, 0.911, 0.8184, 0.9036, 0.8181, 0.9076, 0.8252, 0.9036, 0.8181, 0.9017, 0.8239, 0.9076, 0.8252, 0.899, 0.8177, 0.9001, 0.8247, 0.9017, 0.8239, 0.899, 0.8177, 0.899, 0.8173, 0.9001, 0.8247, 0.899, 0.8173, 0.9018, 0.8234, 0.9001, 0.8247, 0.9119, 0.8171, 0.9197, 0.8173, 0.9155, 0.8235, 0.9119, 0.8171, 0.9155, 0.81, 0.9197, 0.8173, 0.9155, 0.81, 0.9214, 0.8114, 0.9197, 0.8173, 0.9241, 0.8178, 0.9236, 0.8182, 0.9231, 0.824, 0.9241, 0.8178, 0.9226, 0.8109, 0.9236, 0.8182, 0.9226, 0.8109, 0.9206, 0.8123, 0.9236, 0.8182, 0.9185, 0.8184, 0.911, 0.8184, 0.9145, 0.8243, 0.9185, 0.8184, 0.9145, 0.8114, 0.911, 0.8184, 0.9145, 0.8114, 0.9077, 0.8124, 0.911, 0.8184, 0.9036, 0.8181, 0.899, 0.8177, 0.9017, 0.8239, 0.9036, 0.8181, 0.9025, 0.8109, 0.899, 0.8177, 0.9025, 0.8109, 0.8999, 0.8115, 0.899, 0.8177, 0.899, 0.8173, 0.9039, 0.8171, 0.9018, 0.8234, 0.899, 0.8173, 0.9027, 0.81, 0.9039, 0.8171, 0.9027, 0.81, 0.9083, 0.8109, 0.9039, 0.8171, 0.9098, 0.8057, 0.9155, 0.81, 0.9083, 0.8109, 0.9098, 0.8057, 0.9174, 0.8061, 0.9155, 0.81, 0.9174, 0.8061, 0.9214, 0.8114, 0.9155, 0.81, 0.9174, 0.8061, 0.9226, 0.8109, 0.9214, 0.8114, 0.9174, 0.8061, 0.917, 0.8067, 0.9226, 0.8109, 0.917, 0.8067, 0.9206, 0.8123, 0.9226, 0.8109, 0.917, 0.8067, 0.9145, 0.8114, 0.9206, 0.8123, 0.917, 0.8067, 0.9094, 0.8068, 0.9145, 0.8114, 0.9094, 0.8068, 0.9077, 0.8124, 0.9145, 0.8114, 0.9027, 0.81, 0.9098, 0.8057, 0.9083, 0.8109, 0.9027, 0.81, 0.9048, 0.8062, 0.9098, 0.8057, 0.9048, 0.8062, 0.9117, 0.8043, 0.9098, 0.8057, 0.9094, 0.8068, 0.9025, 0.8109, 0.9077, 0.8124, 0.9094, 0.8068, 0.9048, 0.8062, 0.9025, 0.8109, 0.9048, 0.8062, 0.8999, 0.8115, 0.9025, 0.8109])
me_icosphere.materials.append(mat_material_001)
me_icosphere.update()
me_icosphere_001 = bpy.data.meshes.new('Icosphere.001')
me_icosphere_001.from_pydata([(0.1057, -0.2157, -0.8694), (0.8221, -0.7362, -0.3222), (-0.1679, -1.058, -0.3222), (-0.7798, -0.2157, -0.3222), (-0.1679, 0.6264, -0.3222), (0.8221, 0.3047, -0.3222), (0.3793, -1.058, 0.5633), (-0.6107, -0.7362, 0.5633), (-0.6107, 0.3047, 0.5633), (0.3793, 0.6264, 0.5633), (0.9912, -0.2157, 0.5633), (0.1057, -0.2157, 1.111), (-0.05513, -0.7107, -0.7216), (0.5268, -0.5217, -0.7216), (0.3659, -1.017, -0.3999), (0.9478, -0.2157, -0.3999), (0.5268, 0.09017, -0.7216), (-0.4148, -0.2157, -0.7216), (-0.5756, -0.7107, -0.3999), (-0.05513, 0.2792, -0.7216), (-0.5756, 0.2792, -0.3999), (0.3659, 0.5852, -0.3999), (1.047, -0.5217, 0.1206), (1.047, 0.09018, 0.1206), (0.1057, -1.206, 0.1206), (0.6876, -1.017, 0.1206), (-0.8358, -0.5217, 0.1206), (-0.4762, -1.017, 0.1206), (-0.4762, 0.5852, 0.1206), (-0.8358, 0.09018, 0.1206), (0.6876, 0.5852, 0.1206), (0.1057, 0.7743, 0.1206), (0.787, -0.7107, 0.6411), (-0.1545, -1.017, 0.6411), (-0.7364, -0.2157, 0.6411), (-0.1545, 0.5852, 0.6411), (0.787, 0.2792, 0.6411), (0.2665, -0.7107, 0.9627), (0.6262, -0.2157, 0.9627), (-0.3154, -0.5217, 0.9627), (-0.3154, 0.09017, 0.9627), (0.2665, 0.2792, 0.9627)], [], [(0, 13, 12), (1, 13, 15), (0, 12, 17), (0, 17, 19), (0, 19, 16), (1, 15, 22), (2, 14, 24), (3, 18, 26), (4, 20, 28), (5, 21, 30), (1, 22, 25), (2, 24, 27), (3, 26, 29), (4, 28, 31), (5, 30, 23), (6, 32, 37), (7, 33, 39), (8, 34, 40), (9, 35, 41), (10, 36, 38), (38, 41, 11), (38, 36, 41), (36, 9, 41), (41, 40, 11), (41, 35, 40), (35, 8, 40), (40, 39, 11), (40, 34, 39), (34, 7, 39), (39, 37, 11), (39, 33, 37), (33, 6, 37), (37, 38, 11), (37, 32, 38), (32, 10, 38), (23, 36, 10), (23, 30, 36), (30, 9, 36), (31, 35, 9), (31, 28, 35), (28, 8, 35), (29, 34, 8), (29, 26, 34), (26, 7, 34), (27, 33, 7), (27, 24, 33), (24, 6, 33), (25, 32, 6), (25, 22, 32), (22, 10, 32), (30, 31, 9), (30, 21, 31), (21, 4, 31), (28, 29, 8), (28, 20, 29), (20, 3, 29), (26, 27, 7), (26, 18, 27), (18, 2, 27), (24, 25, 6), (24, 14, 25), (14, 1, 25), (22, 23, 10), (22, 15, 23), (15, 5, 23), (16, 21, 5), (16, 19, 21), (19, 4, 21), (19, 20, 4), (19, 17, 20), (17, 3, 20), (17, 18, 3), (17, 12, 18), (12, 2, 18), (15, 16, 5), (15, 13, 16), (13, 0, 16), (12, 14, 2), (12, 13, 14), (13, 1, 14)])
_uv = me_icosphere_001.uv_layers.new(name='UVMap')
_uv.uv.foreach_set('vector', [0.9139, 0.8099, 0.9065, 0.812, 0.9093, 0.8187, 0.9031, 0.8176, 0.9065, 0.812, 0.9091, 0.8094, 0.9139, 0.8099, 0.9093, 0.8187, 0.9196, 0.8158, 0.9139, 0.8099, 0.9196, 0.8158, 0.9235, 0.8075, 0.9139, 0.8099, 0.9235, 0.8075, 0.9154, 0.8049, 0.9031, 0.8176, 0.9091, 0.8094, 0.9071, 0.8195, 0.908, 0.8289, 0.9029, 0.8234, 0.9062, 0.8349, 0.9257, 0.8238, 0.9163, 0.8269, 0.9251, 0.8338, 0.9325, 0.8096, 0.9304, 0.8157, 0.938, 0.8184, 0.9187, 0.8053, 0.9265, 0.8047, 0.9275, 0.809, 0.9031, 0.8176, 0.9071, 0.8195, 0.9032, 0.8283, 0.908, 0.8289, 0.9062, 0.8349, 0.9146, 0.8369, 0.9257, 0.8238, 0.9251, 0.8338, 0.9339, 0.8268, 0.9325, 0.8096, 0.938, 0.8184, 0.9357, 0.8116, 0.9187, 0.8053, 0.9275, 0.809, 0.9165, 0.812, 0.9087, 0.8377, 0.9105, 0.8315, 0.9181, 0.8404, 0.9231, 0.841, 0.9152, 0.8422, 0.9266, 0.8423, 0.9386, 0.8288, 0.9326, 0.8369, 0.936, 0.835, 0.9346, 0.8173, 0.9394, 0.8231, 0.9335, 0.8282, 0.9156, 0.8226, 0.926, 0.8193, 0.9223, 0.8315, 0.9223, 0.8315, 0.9335, 0.8282, 0.9285, 0.8378, 0.9223, 0.8315, 0.926, 0.8193, 0.9335, 0.8282, 0.926, 0.8193, 0.9346, 0.8173, 0.9335, 0.8282, 0.9335, 0.8282, 0.936, 0.835, 0.9285, 0.8378, 0.9335, 0.8282, 0.9394, 0.8231, 0.936, 0.835, 0.9394, 0.8231, 0.9386, 0.8288, 0.936, 0.835, 0.936, 0.835, 0.9266, 0.8423, 0.9285, 0.8378, 0.936, 0.835, 0.9326, 0.8369, 0.9266, 0.8423, 0.9326, 0.8369, 0.9231, 0.841, 0.9266, 0.8423, 0.9266, 0.8423, 0.9181, 0.8404, 0.9285, 0.8378, 0.9266, 0.8423, 0.9152, 0.8422, 0.9181, 0.8404, 0.9152, 0.8422, 0.9087, 0.8377, 0.9181, 0.8404, 0.9181, 0.8404, 0.9223, 0.8315, 0.9285, 0.8378, 0.9181, 0.8404, 0.9105, 0.8315, 0.9223, 0.8315, 0.9105, 0.8315, 0.9156, 0.8226, 0.9223, 0.8315, 0.9165, 0.812, 0.926, 0.8193, 0.9156, 0.8226, 0.9165, 0.812, 0.9275, 0.809, 0.926, 0.8193, 0.9275, 0.809, 0.9346, 0.8173, 0.926, 0.8193, 0.9357, 0.8116, 0.9394, 0.8231, 0.9346, 0.8173, 0.9357, 0.8116, 0.938, 0.8184, 0.9394, 0.8231, 0.938, 0.8184, 0.9386, 0.8288, 0.9394, 0.8231, 0.9339, 0.8268, 0.9326, 0.8369, 0.9386, 0.8288, 0.9339, 0.8268, 0.9251, 0.8338, 0.9326, 0.8369, 0.9251, 0.8338, 0.9231, 0.841, 0.9326, 0.8369, 0.9146, 0.8369, 0.9152, 0.8422, 0.9231, 0.841, 0.9146, 0.8369, 0.9062, 0.8349, 0.9152, 0.8422, 0.9062, 0.8349, 0.9087, 0.8377, 0.9152, 0.8422, 0.9032, 0.8283, 0.9105, 0.8315, 0.9087, 0.8377, 0.9032, 0.8283, 0.9071, 0.8195, 0.9105, 0.8315, 0.9071, 0.8195, 0.9156, 0.8226, 0.9105, 0.8315, 0.9275, 0.809, 0.9357, 0.8116, 0.9346, 0.8173, 0.9275, 0.809, 0.9265, 0.8047, 0.9357, 0.8116, 0.9265, 0.8047, 0.9325, 0.8096, 0.9357, 0.8116, 0.938, 0.8184, 0.9339, 0.8268, 0.9386, 0.8288, 0.938, 0.8184, 0.9304, 0.8157, 0.9339, 0.8268, 0.9304, 0.8157, 0.9257, 0.8238, 0.9339, 0.8268, 0.9251, 0.8338, 0.9146, 0.8369, 0.9231, 0.841, 0.9251, 0.8338, 0.9163, 0.8269, 0.9146, 0.8369, 0.9163, 0.8269, 0.908, 0.8289, 0.9146, 0.8369, 0.9062, 0.8349, 0.9032, 0.8283, 0.9087, 0.8377, 0.9062, 0.8349, 0.9029, 0.8234, 0.9032, 0.8283, 0.9029, 0.8234, 0.9031, 0.8176, 0.9032, 0.8283, 0.9071, 0.8195, 0.9165, 0.812, 0.9156, 0.8226, 0.9071, 0.8195, 0.9091, 0.8094, 0.9165, 0.812, 0.9091, 0.8094, 0.9187, 0.8053, 0.9165, 0.812, 0.9154, 0.8049, 0.9265, 0.8047, 0.9187, 0.8053, 0.9154, 0.8049, 0.9235, 0.8075, 0.9265, 0.8047, 0.9235, 0.8075, 0.9325, 0.8096, 0.9265, 0.8047, 0.9235, 0.8075, 0.9304, 0.8157, 0.9325, 0.8096, 0.9235, 0.8075, 0.9196, 0.8158, 0.9304, 0.8157, 0.9196, 0.8158, 0.9257, 0.8238, 0.9304, 0.8157, 0.9196, 0.8158, 0.9163, 0.8269, 0.9257, 0.8238, 0.9196, 0.8158, 0.9093, 0.8187, 0.9163, 0.8269, 0.9093, 0.8187, 0.908, 0.8289, 0.9163, 0.8269, 0.9091, 0.8094, 0.9154, 0.8049, 0.9187, 0.8053, 0.9091, 0.8094, 0.9065, 0.812, 0.9154, 0.8049, 0.9065, 0.812, 0.9139, 0.8099, 0.9154, 0.8049, 0.9093, 0.8187, 0.9029, 0.8234, 0.908, 0.8289, 0.9093, 0.8187, 0.9065, 0.812, 0.9029, 0.8234, 0.9065, 0.812, 0.9031, 0.8176, 0.9029, 0.8234])
me_icosphere_001.materials.append(mat_material_001)
me_icosphere_001.update()
me_icosphere_002 = bpy.data.meshes.new('Icosphere.002')
me_icosphere_002.from_pydata([(0.1057, -0.2157, -0.8694), (0.8221, -0.7362, -0.3222), (-0.1679, -1.058, -0.3222), (-0.7798, -0.2157, -0.3222), (-0.1679, 0.6264, -0.3222), (0.8221, 0.3047, -0.3222), (0.3793, -1.058, 0.5633), (-0.6107, -0.7362, 0.5633), (-0.6107, 0.3047, 0.5633), (0.3793, 0.6264, 0.5633), (0.9912, -0.2157, 0.5633), (0.1057, -0.2157, 1.111), (-0.05513, -0.7107, -0.7216), (0.5268, -0.5217, -0.7216), (0.3659, -1.017, -0.3999), (0.9478, -0.2157, -0.3999), (0.5268, 0.09017, -0.7216), (-0.4148, -0.2157, -0.7216), (-0.5756, -0.7107, -0.3999), (-0.05513, 0.2792, -0.7216), (-0.5756, 0.2792, -0.3999), (0.3659, 0.5852, -0.3999), (1.047, -0.5217, 0.1206), (1.047, 0.09018, 0.1206), (0.1057, -1.206, 0.1206), (0.6876, -1.017, 0.1206), (-0.8358, -0.5217, 0.1206), (-0.4762, -1.017, 0.1206), (-0.4762, 0.5852, 0.1206), (-0.8358, 0.09018, 0.1206), (0.6876, 0.5852, 0.1206), (0.1057, 0.7743, 0.1206), (0.787, -0.7107, 0.6411), (-0.1545, -1.017, 0.6411), (-0.7364, -0.2157, 0.6411), (-0.1545, 0.5852, 0.6411), (0.787, 0.2792, 0.6411), (0.2665, -0.7107, 0.9627), (0.6262, -0.2157, 0.9627), (-0.3154, -0.5217, 0.9627), (-0.3154, 0.09017, 0.9627), (0.2665, 0.2792, 0.9627)], [], [(0, 13, 12), (1, 13, 15), (0, 12, 17), (0, 17, 19), (0, 19, 16), (1, 15, 22), (2, 14, 24), (3, 18, 26), (4, 20, 28), (5, 21, 30), (1, 22, 25), (2, 24, 27), (3, 26, 29), (4, 28, 31), (5, 30, 23), (6, 32, 37), (7, 33, 39), (8, 34, 40), (9, 35, 41), (10, 36, 38), (38, 41, 11), (38, 36, 41), (36, 9, 41), (41, 40, 11), (41, 35, 40), (35, 8, 40), (40, 39, 11), (40, 34, 39), (34, 7, 39), (39, 37, 11), (39, 33, 37), (33, 6, 37), (37, 38, 11), (37, 32, 38), (32, 10, 38), (23, 36, 10), (23, 30, 36), (30, 9, 36), (31, 35, 9), (31, 28, 35), (28, 8, 35), (29, 34, 8), (29, 26, 34), (26, 7, 34), (27, 33, 7), (27, 24, 33), (24, 6, 33), (25, 32, 6), (25, 22, 32), (22, 10, 32), (30, 31, 9), (30, 21, 31), (21, 4, 31), (28, 29, 8), (28, 20, 29), (20, 3, 29), (26, 27, 7), (26, 18, 27), (18, 2, 27), (24, 25, 6), (24, 14, 25), (14, 1, 25), (22, 23, 10), (22, 15, 23), (15, 5, 23), (16, 21, 5), (16, 19, 21), (19, 4, 21), (19, 20, 4), (19, 17, 20), (17, 3, 20), (17, 18, 3), (17, 12, 18), (12, 2, 18), (15, 16, 5), (15, 13, 16), (13, 0, 16), (12, 14, 2), (12, 13, 14), (13, 1, 14)])
_uv = me_icosphere_002.uv_layers.new(name='UVMap')
_uv.uv.foreach_set('vector', [0.9053, 0.8164, 0.8921, 0.8157, 0.8988, 0.8318, 0.8847, 0.8178, 0.8921, 0.8157, 0.8937, 0.8027, 0.9053, 0.8164, 0.8988, 0.8318, 0.9161, 0.8283, 0.9053, 0.8164, 0.9161, 0.8283, 0.9202, 0.8105, 0.9053, 0.8164, 0.9202, 0.8105, 0.9056, 0.8025, 0.8847, 0.8178, 0.8937, 0.8027, 0.889, 0.812, 0.8967, 0.8462, 0.8866, 0.8332, 0.8918, 0.8492, 0.9269, 0.8397, 0.9115, 0.8458, 0.9262, 0.8529, 0.934, 0.8087, 0.933, 0.8239, 0.944, 0.82, 0.9087, 0.7946, 0.9226, 0.7978, 0.9223, 0.7946, 0.8847, 0.8178, 0.889, 0.812, 0.8844, 0.8319, 0.8967, 0.8462, 0.8918, 0.8492, 0.9079, 0.8571, 0.9269, 0.8397, 0.9262, 0.8529, 0.9398, 0.8388, 0.934, 0.8087, 0.944, 0.82, 0.9375, 0.8033, 0.9087, 0.7946, 0.9223, 0.7946, 0.9037, 0.7978, 0.8938, 0.8451, 0.8946, 0.8279, 0.9091, 0.8439, 0.922, 0.859, 0.9068, 0.857, 0.926, 0.8524, 0.9461, 0.8339, 0.9376, 0.85, 0.9408, 0.837, 0.9345, 0.8042, 0.9449, 0.818, 0.9337, 0.8189, 0.9019, 0.8101, 0.9191, 0.8037, 0.914, 0.8228, 0.914, 0.8228, 0.9337, 0.8189, 0.9267, 0.8368, 0.914, 0.8228, 0.9191, 0.8037, 0.9337, 0.8189, 0.9191, 0.8037, 0.9345, 0.8042, 0.9337, 0.8189, 0.9337, 0.8189, 0.9408, 0.837, 0.9267, 0.8368, 0.9337, 0.8189, 0.9449, 0.818, 0.9408, 0.837, 0.9449, 0.818, 0.9461, 0.8339, 0.9408, 0.837, 0.9408, 0.837, 0.926, 0.8524, 0.9267, 0.8368, 0.9408, 0.837, 0.9376, 0.85, 0.926, 0.8524, 0.9376, 0.85, 0.922, 0.859, 0.926, 0.8524, 0.926, 0.8524, 0.9091, 0.8439, 0.9267, 0.8368, 0.926, 0.8524, 0.9068, 0.857, 0.9091, 0.8439, 0.9068, 0.857, 0.8938, 0.8451, 0.9091, 0.8439, 0.9091, 0.8439, 0.914, 0.8228, 0.9267, 0.8368, 0.9091, 0.8439, 0.8946, 0.8279, 0.914, 0.8228, 0.8946, 0.8279, 0.9019, 0.8101, 0.914, 0.8228, 0.9037, 0.7978, 0.9191, 0.8037, 0.9019, 0.8101, 0.9037, 0.7978, 0.9223, 0.7946, 0.9191, 0.8037, 0.9223, 0.7946, 0.9345, 0.8042, 0.9191, 0.8037, 0.9375, 0.8033, 0.9449, 0.818, 0.9345, 0.8042, 0.9375, 0.8033, 0.944, 0.82, 0.9449, 0.818, 0.944, 0.82, 0.9461, 0.8339, 0.9449, 0.818, 0.9398, 0.8388, 0.9376, 0.85, 0.9461, 0.8339, 0.9398, 0.8388, 0.9262, 0.8529, 0.9376, 0.85, 0.9262, 0.8529, 0.922, 0.859, 0.9376, 0.85, 0.9079, 0.8571, 0.9068, 0.857, 0.922, 0.859, 0.9079, 0.8571, 0.8918, 0.8492, 0.9068, 0.857, 0.8918, 0.8492, 0.8938, 0.8451, 0.9068, 0.857, 0.8844, 0.8319, 0.8946, 0.8279, 0.8938, 0.8451, 0.8844, 0.8319, 0.889, 0.812, 0.8946, 0.8279, 0.889, 0.812, 0.9019, 0.8101, 0.8946, 0.8279, 0.9223, 0.7946, 0.9375, 0.8033, 0.9345, 0.8042, 0.9223, 0.7946, 0.9226, 0.7978, 0.9375, 0.8033, 0.9226, 0.7978, 0.934, 0.8087, 0.9375, 0.8033, 0.944, 0.82, 0.9398, 0.8388, 0.9461, 0.8339, 0.944, 0.82, 0.933, 0.8239, 0.9398, 0.8388, 0.933, 0.8239, 0.9269, 0.8397, 0.9398, 0.8388, 0.9262, 0.8529, 0.9079, 0.8571, 0.922, 0.859, 0.9262, 0.8529, 0.9115, 0.8458, 0.9079, 0.8571, 0.9115, 0.8458, 0.8967, 0.8462, 0.9079, 0.8571, 0.8918, 0.8492, 0.8844, 0.8319, 0.8938, 0.8451, 0.8918, 0.8492, 0.8866, 0.8332, 0.8844, 0.8319, 0.8866, 0.8332, 0.8847, 0.8178, 0.8844, 0.8319, 0.889, 0.812, 0.9037, 0.7978, 0.9019, 0.8101, 0.889, 0.812, 0.8937, 0.8027, 0.9037, 0.7978, 0.8937, 0.8027, 0.9087, 0.7946, 0.9037, 0.7978, 0.9056, 0.8025, 0.9226, 0.7978, 0.9087, 0.7946, 0.9056, 0.8025, 0.9202, 0.8105, 0.9226, 0.7978, 0.9202, 0.8105, 0.934, 0.8087, 0.9226, 0.7978, 0.9202, 0.8105, 0.933, 0.8239, 0.934, 0.8087, 0.9202, 0.8105, 0.9161, 0.8283, 0.933, 0.8239, 0.9161, 0.8283, 0.9269, 0.8397, 0.933, 0.8239, 0.9161, 0.8283, 0.9115, 0.8458, 0.9269, 0.8397, 0.9161, 0.8283, 0.8988, 0.8318, 0.9115, 0.8458, 0.8988, 0.8318, 0.8967, 0.8462, 0.9115, 0.8458, 0.8937, 0.8027, 0.9056, 0.8025, 0.9087, 0.7946, 0.8937, 0.8027, 0.8921, 0.8157, 0.9056, 0.8025, 0.8921, 0.8157, 0.9053, 0.8164, 0.9056, 0.8025, 0.8988, 0.8318, 0.8866, 0.8332, 0.8967, 0.8462, 0.8988, 0.8318, 0.8921, 0.8157, 0.8866, 0.8332, 0.8921, 0.8157, 0.8847, 0.8178, 0.8866, 0.8332])
me_icosphere_002.materials.append(mat_material_001)
me_icosphere_002.update()
me_icosphere_003 = bpy.data.meshes.new('Icosphere.003')
me_icosphere_003.from_pydata([(0.1057, -0.2157, -0.8694), (0.8221, -0.7362, -0.3222), (-0.1679, -1.058, -0.3222), (-0.7798, -0.2157, -0.3222), (-0.1679, 0.6264, -0.3222), (0.8221, 0.3047, -0.3222), (0.3793, -1.058, 0.5633), (-0.6107, -0.7362, 0.5633), (-0.6107, 0.3047, 0.5633), (0.3793, 0.6264, 0.5633), (0.9912, -0.2157, 0.5633), (0.1057, -0.2157, 1.111), (-0.05513, -0.7107, -0.7216), (0.5268, -0.5217, -0.7216), (0.3659, -1.017, -0.3999), (0.9478, -0.2157, -0.3999), (0.5268, 0.09017, -0.7216), (-0.4148, -0.2157, -0.7216), (-0.5756, -0.7107, -0.3999), (-0.05513, 0.2792, -0.7216), (-0.5756, 0.2792, -0.3999), (0.3659, 0.5852, -0.3999), (1.047, -0.5217, 0.1206), (1.047, 0.09018, 0.1206), (0.1057, -1.206, 0.1206), (0.6876, -1.017, 0.1206), (-0.8358, -0.5217, 0.1206), (-0.4762, -1.017, 0.1206), (-0.4762, 0.5852, 0.1206), (-0.8358, 0.09018, 0.1206), (0.6876, 0.5852, 0.1206), (0.1057, 0.7743, 0.1206), (0.787, -0.7107, 0.6411), (-0.1545, -1.017, 0.6411), (-0.7364, -0.2157, 0.6411), (-0.1545, 0.5852, 0.6411), (0.787, 0.2792, 0.6411), (0.2665, -0.7107, 0.9627), (0.6262, -0.2157, 0.9627), (-0.3154, -0.5217, 0.9627), (-0.3154, 0.09017, 0.9627), (0.2665, 0.2792, 0.9627)], [], [(0, 13, 12), (1, 13, 15), (0, 12, 17), (0, 17, 19), (0, 19, 16), (1, 15, 22), (2, 14, 24), (3, 18, 26), (4, 20, 28), (5, 21, 30), (1, 22, 25), (2, 24, 27), (3, 26, 29), (4, 28, 31), (5, 30, 23), (6, 32, 37), (7, 33, 39), (8, 34, 40), (9, 35, 41), (10, 36, 38), (38, 41, 11), (38, 36, 41), (36, 9, 41), (41, 40, 11), (41, 35, 40), (35, 8, 40), (40, 39, 11), (40, 34, 39), (34, 7, 39), (39, 37, 11), (39, 33, 37), (33, 6, 37), (37, 38, 11), (37, 32, 38), (32, 10, 38), (23, 36, 10), (23, 30, 36), (30, 9, 36), (31, 35, 9), (31, 28, 35), (28, 8, 35), (29, 34, 8), (29, 26, 34), (26, 7, 34), (27, 33, 7), (27, 24, 33), (24, 6, 33), (25, 32, 6), (25, 22, 32), (22, 10, 32), (30, 31, 9), (30, 21, 31), (21, 4, 31), (28, 29, 8), (28, 20, 29), (20, 3, 29), (26, 27, 7), (26, 18, 27), (18, 2, 27), (24, 25, 6), (24, 14, 25), (14, 1, 25), (22, 23, 10), (22, 15, 23), (15, 5, 23), (16, 21, 5), (16, 19, 21), (19, 4, 21), (19, 20, 4), (19, 17, 20), (17, 3, 20), (17, 18, 3), (17, 12, 18), (12, 2, 18), (15, 16, 5), (15, 13, 16), (13, 0, 16), (12, 14, 2), (12, 13, 14), (13, 1, 14)])
_uv = me_icosphere_003.uv_layers.new(name='UVMap')
_uv.uv.foreach_set('vector', [0.937, 0.7908, 0.9277, 0.7933, 0.9333, 0.7944, 0.921, 0.8005, 0.9277, 0.7933, 0.9254, 0.7982, 0.937, 0.7908, 0.9333, 0.7944, 0.9439, 0.7943, 0.937, 0.7908, 0.9439, 0.7943, 0.9453, 0.793, 0.937, 0.7908, 0.9453, 0.793, 0.935, 0.7924, 0.921, 0.8005, 0.9254, 0.7982, 0.9202, 0.8083, 0.9308, 0.8021, 0.9241, 0.8, 0.9254, 0.8099, 0.9487, 0.802, 0.9401, 0.8009, 0.9458, 0.8103, 0.9513, 0.8002, 0.9522, 0.7997, 0.955, 0.809, 0.9336, 0.7992, 0.9435, 0.798, 0.939, 0.8077, 0.921, 0.8005, 0.9202, 0.8083, 0.9196, 0.8092, 0.9308, 0.8021, 0.9254, 0.8099, 0.9353, 0.8103, 0.9487, 0.802, 0.9458, 0.8103, 0.9533, 0.8098, 0.9513, 0.8002, 0.955, 0.809, 0.9497, 0.8082, 0.9336, 0.7992, 0.939, 0.8077, 0.9276, 0.8078, 0.9233, 0.8177, 0.9216, 0.8187, 0.9288, 0.8252, 0.9403, 0.8183, 0.931, 0.8195, 0.9391, 0.8254, 0.9533, 0.8178, 0.9483, 0.8196, 0.9467, 0.8253, 0.944, 0.8167, 0.9508, 0.8187, 0.9411, 0.8249, 0.9246, 0.8167, 0.9337, 0.8181, 0.9298, 0.8248, 0.9298, 0.8248, 0.9411, 0.8249, 0.9371, 0.828, 0.9298, 0.8248, 0.9337, 0.8181, 0.9411, 0.8249, 0.9337, 0.8181, 0.944, 0.8167, 0.9411, 0.8249, 0.9411, 0.8249, 0.9467, 0.8253, 0.9371, 0.828, 0.9411, 0.8249, 0.9508, 0.8187, 0.9467, 0.8253, 0.9508, 0.8187, 0.9533, 0.8178, 0.9467, 0.8253, 0.9467, 0.8253, 0.9391, 0.8254, 0.9371, 0.828, 0.9467, 0.8253, 0.9483, 0.8196, 0.9391, 0.8254, 0.9483, 0.8196, 0.9403, 0.8183, 0.9391, 0.8254, 0.9391, 0.8254, 0.9288, 0.8252, 0.9371, 0.828, 0.9391, 0.8254, 0.931, 0.8195, 0.9288, 0.8252, 0.931, 0.8195, 0.9233, 0.8177, 0.9288, 0.8252, 0.9288, 0.8252, 0.9298, 0.8248, 0.9371, 0.828, 0.9288, 0.8252, 0.9216, 0.8187, 0.9298, 0.8248, 0.9216, 0.8187, 0.9246, 0.8167, 0.9298, 0.8248, 0.9276, 0.8078, 0.9337, 0.8181, 0.9246, 0.8167, 0.9276, 0.8078, 0.939, 0.8077, 0.9337, 0.8181, 0.939, 0.8077, 0.944, 0.8167, 0.9337, 0.8181, 0.9497, 0.8082, 0.9508, 0.8187, 0.944, 0.8167, 0.9497, 0.8082, 0.955, 0.809, 0.9508, 0.8187, 0.955, 0.809, 0.9533, 0.8178, 0.9508, 0.8187, 0.9533, 0.8098, 0.9483, 0.8196, 0.9533, 0.8178, 0.9533, 0.8098, 0.9458, 0.8103, 0.9483, 0.8196, 0.9458, 0.8103, 0.9403, 0.8183, 0.9483, 0.8196, 0.9353, 0.8103, 0.931, 0.8195, 0.9403, 0.8183, 0.9353, 0.8103, 0.9254, 0.8099, 0.931, 0.8195, 0.9254, 0.8099, 0.9233, 0.8177, 0.931, 0.8195, 0.9196, 0.8092, 0.9216, 0.8187, 0.9233, 0.8177, 0.9196, 0.8092, 0.9202, 0.8083, 0.9216, 0.8187, 0.9202, 0.8083, 0.9246, 0.8167, 0.9216, 0.8187, 0.939, 0.8077, 0.9497, 0.8082, 0.944, 0.8167, 0.939, 0.8077, 0.9435, 0.798, 0.9497, 0.8082, 0.9435, 0.798, 0.9513, 0.8002, 0.9497, 0.8082, 0.955, 0.809, 0.9533, 0.8098, 0.9533, 0.8178, 0.955, 0.809, 0.9522, 0.7997, 0.9533, 0.8098, 0.9522, 0.7997, 0.9487, 0.802, 0.9533, 0.8098, 0.9458, 0.8103, 0.9353, 0.8103, 0.9403, 0.8183, 0.9458, 0.8103, 0.9401, 0.8009, 0.9353, 0.8103, 0.9401, 0.8009, 0.9308, 0.8021, 0.9353, 0.8103, 0.9254, 0.8099, 0.9196, 0.8092, 0.9233, 0.8177, 0.9254, 0.8099, 0.9241, 0.8, 0.9196, 0.8092, 0.9241, 0.8, 0.921, 0.8005, 0.9196, 0.8092, 0.9202, 0.8083, 0.9276, 0.8078, 0.9246, 0.8167, 0.9202, 0.8083, 0.9254, 0.7982, 0.9276, 0.8078, 0.9254, 0.7982, 0.9336, 0.7992, 0.9276, 0.8078, 0.935, 0.7924, 0.9435, 0.798, 0.9336, 0.7992, 0.935, 0.7924, 0.9453, 0.793, 0.9435, 0.798, 0.9453, 0.793, 0.9513, 0.8002, 0.9435, 0.798, 0.9453, 0.793, 0.9522, 0.7997, 0.9513, 0.8002, 0.9453, 0.793, 0.9439, 0.7943, 0.9522, 0.7997, 0.9439, 0.7943, 0.9487, 0.802, 0.9522, 0.7997, 0.9439, 0.7943, 0.9401, 0.8009, 0.9487, 0.802, 0.9439, 0.7943, 0.9333, 0.7944, 0.9401, 0.8009, 0.9333, 0.7944, 0.9308, 0.8021, 0.9401, 0.8009, 0.9254, 0.7982, 0.935, 0.7924, 0.9336, 0.7992, 0.9254, 0.7982, 0.9277, 0.7933, 0.935, 0.7924, 0.9277, 0.7933, 0.937, 0.7908, 0.935, 0.7924, 0.9333, 0.7944, 0.9241, 0.8, 0.9308, 0.8021, 0.9333, 0.7944, 0.9277, 0.7933, 0.9241, 0.8, 0.9277, 0.7933, 0.921, 0.8005, 0.9241, 0.8])
me_icosphere_003.materials.append(mat_material_001)
me_icosphere_003.update()
me_icosphere_004 = bpy.data.meshes.new('Icosphere.004')
me_icosphere_004.from_pydata([(0.1057, -0.2157, -0.8694), (0.8221, -0.7362, -0.3222), (-0.1679, -1.058, -0.3222), (-0.7798, -0.2157, -0.3222), (-0.1679, 0.6264, -0.3222), (0.8221, 0.3047, -0.3222), (0.3793, -1.058, 0.5633), (-0.6107, -0.7362, 0.5633), (-0.6107, 0.3047, 0.5633), (0.3793, 0.6264, 0.5633), (0.9912, -0.2157, 0.5633), (0.1057, -0.2157, 1.111), (-0.05513, -0.7107, -0.7216), (0.5268, -0.5217, -0.7216), (0.3659, -1.017, -0.3999), (0.9478, -0.2157, -0.3999), (0.5268, 0.09017, -0.7216), (-0.4148, -0.2157, -0.7216), (-0.5756, -0.7107, -0.3999), (-0.05513, 0.2792, -0.7216), (-0.5756, 0.2792, -0.3999), (0.3659, 0.5852, -0.3999), (1.047, -0.5217, 0.1206), (1.047, 0.09018, 0.1206), (0.1057, -1.206, 0.1206), (0.6876, -1.017, 0.1206), (-0.8358, -0.5217, 0.1206), (-0.4762, -1.017, 0.1206), (-0.4762, 0.5852, 0.1206), (-0.8358, 0.09018, 0.1206), (0.6876, 0.5852, 0.1206), (0.1057, 0.7743, 0.1206), (0.787, -0.7107, 0.6411), (-0.1545, -1.017, 0.6411), (-0.7364, -0.2157, 0.6411), (-0.1545, 0.5852, 0.6411), (0.787, 0.2792, 0.6411), (0.2665, -0.7107, 0.9627), (0.6262, -0.2157, 0.9627), (-0.3154, -0.5217, 0.9627), (-0.3154, 0.09017, 0.9627), (0.2665, 0.2792, 0.9627)], [], [(0, 13, 12), (1, 13, 15), (0, 12, 17), (0, 17, 19), (0, 19, 16), (1, 15, 22), (2, 14, 24), (3, 18, 26), (4, 20, 28), (5, 21, 30), (1, 22, 25), (2, 24, 27), (3, 26, 29), (4, 28, 31), (5, 30, 23), (6, 32, 37), (7, 33, 39), (8, 34, 40), (9, 35, 41), (10, 36, 38), (38, 41, 11), (38, 36, 41), (36, 9, 41), (41, 40, 11), (41, 35, 40), (35, 8, 40), (40, 39, 11), (40, 34, 39), (34, 7, 39), (39, 37, 11), (39, 33, 37), (33, 6, 37), (37, 38, 11), (37, 32, 38), (32, 10, 38), (23, 36, 10), (23, 30, 36), (30, 9, 36), (31, 35, 9), (31, 28, 35), (28, 8, 35), (29, 34, 8), (29, 26, 34), (26, 7, 34), (27, 33, 7), (27, 24, 33), (24, 6, 33), (25, 32, 6), (25, 22, 32), (22, 10, 32), (30, 31, 9), (30, 21, 31), (21, 4, 31), (28, 29, 8), (28, 20, 29), (20, 3, 29), (26, 27, 7), (26, 18, 27), (18, 2, 27), (24, 25, 6), (24, 14, 25), (14, 1, 25), (22, 23, 10), (22, 15, 23), (15, 5, 23), (16, 21, 5), (16, 19, 21), (19, 4, 21), (19, 20, 4), (19, 17, 20), (17, 3, 20), (17, 18, 3), (17, 12, 18), (12, 2, 18), (15, 16, 5), (15, 13, 16), (13, 0, 16), (12, 14, 2), (12, 13, 14), (13, 1, 14)])
_uv = me_icosphere_004.uv_layers.new(name='UVMap')
_uv.uv.foreach_set('vector', [0.9167, 0.825, 0.9063, 0.8279, 0.9131, 0.8282, 0.8987, 0.8362, 0.9063, 0.8279, 0.903, 0.8346, 0.9167, 0.825, 0.9131, 0.8282, 0.9247, 0.8283, 0.9167, 0.825, 0.9247, 0.8283, 0.9256, 0.828, 0.9167, 0.825, 0.9256, 0.828, 0.9139, 0.8278, 0.8987, 0.8362, 0.903, 0.8346, 0.8972, 0.8458, 0.9105, 0.8364, 0.9027, 0.8347, 0.9043, 0.8454, 0.9301, 0.8367, 0.9208, 0.835, 0.927, 0.8457, 0.9319, 0.8367, 0.9335, 0.8351, 0.9361, 0.8464, 0.9117, 0.8364, 0.9229, 0.8348, 0.9175, 0.8465, 0.8987, 0.8362, 0.8972, 0.8458, 0.8972, 0.8455, 0.9105, 0.8364, 0.9043, 0.8454, 0.9155, 0.8455, 0.9301, 0.8367, 0.927, 0.8457, 0.9349, 0.846, 0.9319, 0.8367, 0.9361, 0.8464, 0.9296, 0.8465, 0.9117, 0.8364, 0.9175, 0.8465, 0.9049, 0.8462, 0.9015, 0.8549, 0.8989, 0.8571, 0.9073, 0.8638, 0.9208, 0.8548, 0.9104, 0.8563, 0.9189, 0.8637, 0.9344, 0.8558, 0.9293, 0.8569, 0.9268, 0.8645, 0.923, 0.8566, 0.9311, 0.858, 0.92, 0.8652, 0.9017, 0.8559, 0.9115, 0.8582, 0.9076, 0.8648, 0.9076, 0.8648, 0.92, 0.8652, 0.9161, 0.8677, 0.9076, 0.8648, 0.9115, 0.8582, 0.92, 0.8652, 0.9115, 0.8582, 0.923, 0.8566, 0.92, 0.8652, 0.92, 0.8652, 0.9268, 0.8645, 0.9161, 0.8677, 0.92, 0.8652, 0.9311, 0.858, 0.9268, 0.8645, 0.9311, 0.858, 0.9344, 0.8558, 0.9268, 0.8645, 0.9268, 0.8645, 0.9189, 0.8637, 0.9161, 0.8677, 0.9268, 0.8645, 0.9293, 0.8569, 0.9189, 0.8637, 0.9293, 0.8569, 0.9208, 0.8548, 0.9189, 0.8637, 0.9189, 0.8637, 0.9073, 0.8638, 0.9161, 0.8677, 0.9189, 0.8637, 0.9104, 0.8563, 0.9073, 0.8638, 0.9104, 0.8563, 0.9015, 0.8549, 0.9073, 0.8638, 0.9073, 0.8638, 0.9076, 0.8648, 0.9161, 0.8677, 0.9073, 0.8638, 0.8989, 0.8571, 0.9076, 0.8648, 0.8989, 0.8571, 0.9017, 0.8559, 0.9076, 0.8648, 0.9049, 0.8462, 0.9115, 0.8582, 0.9017, 0.8559, 0.9049, 0.8462, 0.9175, 0.8465, 0.9115, 0.8582, 0.9175, 0.8465, 0.923, 0.8566, 0.9115, 0.8582, 0.9296, 0.8465, 0.9311, 0.858, 0.923, 0.8566, 0.9296, 0.8465, 0.9361, 0.8464, 0.9311, 0.858, 0.9361, 0.8464, 0.9344, 0.8558, 0.9311, 0.858, 0.9349, 0.846, 0.9293, 0.8569, 0.9344, 0.8558, 0.9349, 0.846, 0.927, 0.8457, 0.9293, 0.8569, 0.927, 0.8457, 0.9208, 0.8548, 0.9293, 0.8569, 0.9155, 0.8455, 0.9104, 0.8563, 0.9208, 0.8548, 0.9155, 0.8455, 0.9043, 0.8454, 0.9104, 0.8563, 0.9043, 0.8454, 0.9015, 0.8549, 0.9104, 0.8563, 0.8972, 0.8455, 0.8989, 0.8571, 0.9015, 0.8549, 0.8972, 0.8455, 0.8972, 0.8458, 0.8989, 0.8571, 0.8972, 0.8458, 0.9017, 0.8559, 0.8989, 0.8571, 0.9175, 0.8465, 0.9296, 0.8465, 0.923, 0.8566, 0.9175, 0.8465, 0.9229, 0.8348, 0.9296, 0.8465, 0.9229, 0.8348, 0.9319, 0.8367, 0.9296, 0.8465, 0.9361, 0.8464, 0.9349, 0.846, 0.9344, 0.8558, 0.9361, 0.8464, 0.9335, 0.8351, 0.9349, 0.846, 0.9335, 0.8351, 0.9301, 0.8367, 0.9349, 0.846, 0.927, 0.8457, 0.9155, 0.8455, 0.9208, 0.8548, 0.927, 0.8457, 0.9208, 0.835, 0.9155, 0.8455, 0.9208, 0.835, 0.9105, 0.8364, 0.9155, 0.8455, 0.9043, 0.8454, 0.8972, 0.8455, 0.9015, 0.8549, 0.9043, 0.8454, 0.9027, 0.8347, 0.8972, 0.8455, 0.9027, 0.8347, 0.8987, 0.8362, 0.8972, 0.8455, 0.8972, 0.8458, 0.9049, 0.8462, 0.9017, 0.8559, 0.8972, 0.8458, 0.903, 0.8346, 0.9049, 0.8462, 0.903, 0.8346, 0.9117, 0.8364, 0.9049, 0.8462, 0.9139, 0.8278, 0.9229, 0.8348, 0.9117, 0.8364, 0.9139, 0.8278, 0.9256, 0.828, 0.9229, 0.8348, 0.9256, 0.828, 0.9319, 0.8367, 0.9229, 0.8348, 0.9256, 0.828, 0.9335, 0.8351, 0.9319, 0.8367, 0.9256, 0.828, 0.9247, 0.8283, 0.9335, 0.8351, 0.9247, 0.8283, 0.9301, 0.8367, 0.9335, 0.8351, 0.9247, 0.8283, 0.9208, 0.835, 0.9301, 0.8367, 0.9247, 0.8283, 0.9131, 0.8282, 0.9208, 0.835, 0.9131, 0.8282, 0.9105, 0.8364, 0.9208, 0.835, 0.903, 0.8346, 0.9139, 0.8278, 0.9117, 0.8364, 0.903, 0.8346, 0.9063, 0.8279, 0.9139, 0.8278, 0.9063, 0.8279, 0.9167, 0.825, 0.9139, 0.8278, 0.9131, 0.8282, 0.9027, 0.8347, 0.9105, 0.8364, 0.9131, 0.8282, 0.9063, 0.8279, 0.9027, 0.8347, 0.9063, 0.8279, 0.8987, 0.8362, 0.9027, 0.8347])
me_icosphere_004.materials.append(mat_material_001)
me_icosphere_004.update()
me_icosphere_005 = bpy.data.meshes.new('Icosphere.005')
me_icosphere_005.from_pydata([(0.1057, -0.2157, -0.8694), (0.8221, -0.7362, -0.3222), (-0.1679, -1.058, -0.3222), (-0.7798, -0.2157, -0.3222), (-0.1679, 0.6264, -0.3222), (0.8221, 0.3047, -0.3222), (0.3793, -1.058, 0.5633), (-0.6107, -0.7362, 0.5633), (-0.6107, 0.3047, 0.5633), (0.3793, 0.6264, 0.5633), (0.9912, -0.2157, 0.5633), (0.1057, -0.2157, 1.111), (-0.05513, -0.7107, -0.7216), (0.5268, -0.5217, -0.7216), (0.3659, -1.017, -0.3999), (0.9478, -0.2157, -0.3999), (0.5268, 0.09017, -0.7216), (-0.4148, -0.2157, -0.7216), (-0.5756, -0.7107, -0.3999), (-0.05513, 0.2792, -0.7216), (-0.5756, 0.2792, -0.3999), (0.3659, 0.5852, -0.3999), (1.047, -0.5217, 0.1206), (1.047, 0.09018, 0.1206), (0.1057, -1.206, 0.1206), (0.6876, -1.017, 0.1206), (-0.8358, -0.5217, 0.1206), (-0.4762, -1.017, 0.1206), (-0.4762, 0.5852, 0.1206), (-0.8358, 0.09018, 0.1206), (0.6876, 0.5852, 0.1206), (0.1057, 0.7743, 0.1206), (0.787, -0.7107, 0.6411), (-0.1545, -1.017, 0.6411), (-0.7364, -0.2157, 0.6411), (-0.1545, 0.5852, 0.6411), (0.787, 0.2792, 0.6411), (0.2665, -0.7107, 0.9627), (0.6262, -0.2157, 0.9627), (-0.3154, -0.5217, 0.9627), (-0.3154, 0.09017, 0.9627), (0.2665, 0.2792, 0.9627)], [], [(0, 13, 12), (1, 13, 15), (0, 12, 17), (0, 17, 19), (0, 19, 16), (1, 15, 22), (2, 14, 24), (3, 18, 26), (4, 20, 28), (5, 21, 30), (1, 22, 25), (2, 24, 27), (3, 26, 29), (4, 28, 31), (5, 30, 23), (6, 32, 37), (7, 33, 39), (8, 34, 40), (9, 35, 41), (10, 36, 38), (38, 41, 11), (38, 36, 41), (36, 9, 41), (41, 40, 11), (41, 35, 40), (35, 8, 40), (40, 39, 11), (40, 34, 39), (34, 7, 39), (39, 37, 11), (39, 33, 37), (33, 6, 37), (37, 38, 11), (37, 32, 38), (32, 10, 38), (23, 36, 10), (23, 30, 36), (30, 9, 36), (31, 35, 9), (31, 28, 35), (28, 8, 35), (29, 34, 8), (29, 26, 34), (26, 7, 34), (27, 33, 7), (27, 24, 33), (24, 6, 33), (25, 32, 6), (25, 22, 32), (22, 10, 32), (30, 31, 9), (30, 21, 31), (21, 4, 31), (28, 29, 8), (28, 20, 29), (20, 3, 29), (26, 27, 7), (26, 18, 27), (18, 2, 27), (24, 25, 6), (24, 14, 25), (14, 1, 25), (22, 23, 10), (22, 15, 23), (15, 5, 23), (16, 21, 5), (16, 19, 21), (19, 4, 21), (19, 20, 4), (19, 17, 20), (17, 3, 20), (17, 18, 3), (17, 12, 18), (12, 2, 18), (15, 16, 5), (15, 13, 16), (13, 0, 16), (12, 14, 2), (12, 13, 14), (13, 1, 14)])
_uv = me_icosphere_005.uv_layers.new(name='UVMap')
_uv.uv.foreach_set('vector', [0.9076, 0.8104, 0.8974, 0.8131, 0.9042, 0.8138, 0.89, 0.8211, 0.8974, 0.8131, 0.8939, 0.8191, 0.9076, 0.8104, 0.9042, 0.8138, 0.9154, 0.8138, 0.9076, 0.8104, 0.9154, 0.8138, 0.9159, 0.8131, 0.9076, 0.8104, 0.9159, 0.8131, 0.9045, 0.8126, 0.89, 0.8211, 0.8939, 0.8191, 0.8883, 0.83, 0.9018, 0.8219, 0.8941, 0.82, 0.8957, 0.8305, 0.9207, 0.822, 0.9118, 0.8205, 0.9177, 0.8308, 0.9219, 0.8212, 0.9237, 0.8201, 0.926, 0.8306, 0.9021, 0.8206, 0.913, 0.8191, 0.9076, 0.8301, 0.89, 0.8211, 0.8883, 0.83, 0.8887, 0.8302, 0.9018, 0.8219, 0.8957, 0.8305, 0.9066, 0.8307, 0.9207, 0.822, 0.9177, 0.8308, 0.9251, 0.8308, 0.9219, 0.8212, 0.926, 0.8306, 0.9194, 0.8303, 0.9021, 0.8206, 0.9076, 0.8301, 0.8955, 0.83, 0.8928, 0.8393, 0.8901, 0.841, 0.8982, 0.8477, 0.9117, 0.8395, 0.9015, 0.841, 0.9096, 0.8478, 0.9244, 0.8398, 0.9198, 0.8413, 0.9171, 0.8481, 0.913, 0.8398, 0.9209, 0.8415, 0.9102, 0.8484, 0.8925, 0.8395, 0.9018, 0.8414, 0.8983, 0.8481, 0.8983, 0.8481, 0.9102, 0.8484, 0.9066, 0.8512, 0.8983, 0.8481, 0.9018, 0.8414, 0.9102, 0.8484, 0.9018, 0.8414, 0.913, 0.8398, 0.9102, 0.8484, 0.9102, 0.8484, 0.9171, 0.8481, 0.9066, 0.8512, 0.9102, 0.8484, 0.9209, 0.8415, 0.9171, 0.8481, 0.9209, 0.8415, 0.9244, 0.8398, 0.9171, 0.8481, 0.9171, 0.8481, 0.9096, 0.8478, 0.9066, 0.8512, 0.9171, 0.8481, 0.9198, 0.8413, 0.9096, 0.8478, 0.9198, 0.8413, 0.9117, 0.8395, 0.9096, 0.8478, 0.9096, 0.8478, 0.8982, 0.8477, 0.9066, 0.8512, 0.9096, 0.8478, 0.9015, 0.841, 0.8982, 0.8477, 0.9015, 0.841, 0.8928, 0.8393, 0.8982, 0.8477, 0.8982, 0.8477, 0.8983, 0.8481, 0.9066, 0.8512, 0.8982, 0.8477, 0.8901, 0.841, 0.8983, 0.8481, 0.8901, 0.841, 0.8925, 0.8395, 0.8983, 0.8481, 0.8955, 0.83, 0.9018, 0.8414, 0.8925, 0.8395, 0.8955, 0.83, 0.9076, 0.8301, 0.9018, 0.8414, 0.9076, 0.8301, 0.913, 0.8398, 0.9018, 0.8414, 0.9194, 0.8303, 0.9209, 0.8415, 0.913, 0.8398, 0.9194, 0.8303, 0.926, 0.8306, 0.9209, 0.8415, 0.926, 0.8306, 0.9244, 0.8398, 0.9209, 0.8415, 0.9251, 0.8308, 0.9198, 0.8413, 0.9244, 0.8398, 0.9251, 0.8308, 0.9177, 0.8308, 0.9198, 0.8413, 0.9177, 0.8308, 0.9117, 0.8395, 0.9198, 0.8413, 0.9066, 0.8307, 0.9015, 0.841, 0.9117, 0.8395, 0.9066, 0.8307, 0.8957, 0.8305, 0.9015, 0.841, 0.8957, 0.8305, 0.8928, 0.8393, 0.9015, 0.841, 0.8887, 0.8302, 0.8901, 0.841, 0.8928, 0.8393, 0.8887, 0.8302, 0.8883, 0.83, 0.8901, 0.841, 0.8883, 0.83, 0.8925, 0.8395, 0.8901, 0.841, 0.9076, 0.8301, 0.9194, 0.8303, 0.913, 0.8398, 0.9076, 0.8301, 0.913, 0.8191, 0.9194, 0.8303, 0.913, 0.8191, 0.9219, 0.8212, 0.9194, 0.8303, 0.926, 0.8306, 0.9251, 0.8308, 0.9244, 0.8398, 0.926, 0.8306, 0.9237, 0.8201, 0.9251, 0.8308, 0.9237, 0.8201, 0.9207, 0.822, 0.9251, 0.8308, 0.9177, 0.8308, 0.9066, 0.8307, 0.9117, 0.8395, 0.9177, 0.8308, 0.9118, 0.8205, 0.9066, 0.8307, 0.9118, 0.8205, 0.9018, 0.8219, 0.9066, 0.8307, 0.8957, 0.8305, 0.8887, 0.8302, 0.8928, 0.8393, 0.8957, 0.8305, 0.8941, 0.82, 0.8887, 0.8302, 0.8941, 0.82, 0.89, 0.8211, 0.8887, 0.8302, 0.8883, 0.83, 0.8955, 0.83, 0.8925, 0.8395, 0.8883, 0.83, 0.8939, 0.8191, 0.8955, 0.83, 0.8939, 0.8191, 0.9021, 0.8206, 0.8955, 0.83, 0.9045, 0.8126, 0.913, 0.8191, 0.9021, 0.8206, 0.9045, 0.8126, 0.9159, 0.8131, 0.913, 0.8191, 0.9159, 0.8131, 0.9219, 0.8212, 0.913, 0.8191, 0.9159, 0.8131, 0.9237, 0.8201, 0.9219, 0.8212, 0.9159, 0.8131, 0.9154, 0.8138, 0.9237, 0.8201, 0.9154, 0.8138, 0.9207, 0.822, 0.9237, 0.8201, 0.9154, 0.8138, 0.9118, 0.8205, 0.9207, 0.822, 0.9154, 0.8138, 0.9042, 0.8138, 0.9118, 0.8205, 0.9042, 0.8138, 0.9018, 0.8219, 0.9118, 0.8205, 0.8939, 0.8191, 0.9045, 0.8126, 0.9021, 0.8206, 0.8939, 0.8191, 0.8974, 0.8131, 0.9045, 0.8126, 0.8974, 0.8131, 0.9076, 0.8104, 0.9045, 0.8126, 0.9042, 0.8138, 0.8941, 0.82, 0.9018, 0.8219, 0.9042, 0.8138, 0.8974, 0.8131, 0.8941, 0.82, 0.8974, 0.8131, 0.89, 0.8211, 0.8941, 0.82])
me_icosphere_005.materials.append(mat_material_001)
me_icosphere_005.update()

# ---- objects
ob_cube = bpy.data.objects.new('Cube', me_cube)
ob_light = bpy.data.objects.new('Light', light_light)
ob_camera = bpy.data.objects.new('Camera', cam_camera)
ob_icosphere = bpy.data.objects.new('Icosphere', me_icosphere)
ob_icosphere_001 = bpy.data.objects.new('Icosphere.001', me_icosphere_001)
ob_icosphere_002 = bpy.data.objects.new('Icosphere.002', me_icosphere_002)
ob_icosphere_003 = bpy.data.objects.new('Icosphere.003', me_icosphere_003)
ob_icosphere_004 = bpy.data.objects.new('Icosphere.004', me_icosphere_004)
ob_icosphere_005 = bpy.data.objects.new('Icosphere.005', me_icosphere_005)

# ---- transforms, parenting, visibility, modifiers, constraints
ob_cube.location = (0.0, 0.0, 0.0)
ob_cube.scale = (0.9967, 0.9967, 0.9967)
ob_cube.lock_rotations_4d = False
ob_cube.empty_display_type = 'ARROWS'
ob_cube.lineart.crease_threshold = 0.0
ob_light.location = (4.076, 1.005, 5.904)
ob_light.rotation_euler = (0.6503, 0.05522, 1.866)
ob_light.lock_rotations_4d = False
ob_light.empty_display_type = 'ARROWS'
ob_light.color = (0.0, 0.0, 0.0, 0.0)
ob_light.lineart.crease_threshold = 0.0
ob_camera.location = (7.359, -6.926, 4.958)
ob_camera.rotation_euler = (1.109, 0.0, 0.8149)
ob_camera.lock_rotations_4d = False
ob_camera.empty_display_type = 'ARROWS'
ob_camera.color = (0.0, 0.0, 0.0, 0.0)
ob_camera.display_type = 'WIRE'
ob_camera.lineart.crease_threshold = 0.0
ob_icosphere.location = (-1.796, -2.677, 6.551)
ob_icosphere_001.location = (-0.9523, -0.5071, 6.915)
ob_icosphere_001.rotation_euler = (-0.6909, 0.3604, 0.3228)
ob_icosphere_001.scale = (1.312, 1.312, 1.312)
ob_icosphere_002.location = (0.8263, 1.282, 7.149)
ob_icosphere_002.rotation_euler = (-1.139, 0.6807, -0.02273)
ob_icosphere_002.scale = (1.962, 1.962, 1.962)
ob_icosphere_003.location = (1.463, 3.855, 6.4)
ob_icosphere_003.scale = (1.038, 1.038, 1.038)
ob_icosphere_004.location = (-0.1156, 0.179, 8.443)
ob_icosphere_004.scale = (1.328, 1.328, 1.328)
ob_icosphere_005.location = (-0.9591, -1.936, 7.438)
ob_icosphere_005.scale = (1.417, 1.417, 1.417)

# ---- collection membership
col_collection.objects.link(ob_cube)
col_collection.objects.link(ob_light)
col_collection.objects.link(ob_camera)
col_collection.objects.link(ob_icosphere)
col_collection.objects.link(ob_icosphere_001)
col_collection.objects.link(ob_icosphere_002)
col_collection.objects.link(ob_icosphere_003)
col_collection.objects.link(ob_icosphere_004)
col_collection.objects.link(ob_icosphere_005)

# ---- scene / render settings (as saved in the file)
scene.camera = ob_camera
scene.frame_start = 1; scene.frame_end = 250; scene.frame_set(73)
scene.render.engine = 'BLENDER_EEVEE_NEXT'
scene.cycles.sampling_pattern = 'TABULATED_SOBOL'
scene.view_settings.view_transform = 'Filmic'
bpy.context.view_layer.update()
